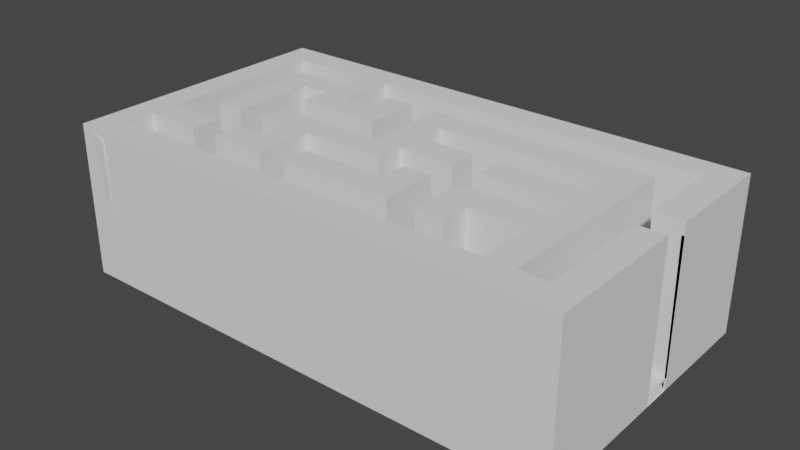 # Source: lvl_4.blend  (saved by Blender 2.80.75; exported with 4.5.12 LTS)
import bpy
from mathutils import Matrix  # noqa: F401  (used for matrix-valued properties, if any)

bpy.ops.wm.read_factory_settings(use_empty=True)
scene = bpy.context.scene
scene.name = 'Scene'

# ---- collections
col_collection = bpy.data.collections.new('Collection'); scene.collection.children.link(col_collection)

# ---- world
world_world = bpy.data.worlds.new('World'); scene.world = world_world
world_world.use_nodes = True; world_world.node_tree.nodes.clear()
_N = world_world.node_tree.nodes; _L = world_world.node_tree.links
n0 = _N.new('ShaderNodeOutputWorld'); n0.name = 'World Output'; n0.location = (300, 300)
n1 = _N.new('ShaderNodeBackground'); n1.name = 'Background'; n1.location = (10, 300)
n1.inputs[0].default_value = (0.05088, 0.05088, 0.05088, 1.0)
_L.new(n1.outputs[0], n0.inputs[0])
n0.is_active_output = True
world_world.color = (0.05088, 0.05088, 0.05088)
world_world.use_sun_shadow = False
world_world.sun_shadow_jitter_overblur = 0.0

# ---- meshes
me_plane_001 = bpy.data.meshes.new('Plane.001')
me_plane_001.from_pydata([(-1.0, -1.0, 0.0), (1.0, -1.0, 0.0), (-1.0, 1.0, 0.0), (1.0, 1.0, 0.0), (-1.0, 0.8, 0.0), (-1.0, 0.6, 0.0), (-1.0, 0.4, 0.0), (-1.0, 0.2, 0.0), (-1.0, 0.0, 0.0), (-1.0, -0.2, 0.0), (-1.0, -0.4, 0.0), (-1.0, -0.6, 0.0), (-1.0, -0.8, 0.0), (1.0, -0.8, 0.0), (1.0, -0.6, 0.0), (1.0, -0.4, 0.0), (1.0, -0.2, 0.0), (1.0, 0.0, 0.0), (1.0, 0.2, 0.0), (1.0, 0.4, 0.0), (1.0, 0.6, 0.0), (1.0, 0.8, 0.0), (-0.8889, -1.0, 0.0), (-0.7778, -1.0, 0.0), (-0.6667, -1.0, 0.0), (-0.5556, -1.0, 0.0), (-0.4444, -1.0, 0.0), (-0.3333, -1.0, 0.0), (-0.2222, -1.0, 0.0), (-0.1111, -1.0, 0.0), (-2.235e-08, -1.0, 0.0), (0.1111, -1.0, 0.0), (0.2222, -1.0, 0.0), (0.3333, -1.0, 0.0), (0.4444, -1.0, 0.0), (0.5556, -1.0, 0.0), (0.6667, -1.0, 0.0), (0.7778, -1.0, 0.0), (0.8889, -1.0, 0.0), (0.8889, 1.0, 0.0), (0.7778, 1.0, 0.0), (0.6667, 1.0, 0.0), (0.5556, 1.0, 0.0), (0.4444, 1.0, 0.0), (0.3333, 1.0, 0.0), (0.2222, 1.0, 0.0), (0.1111, 1.0, 0.0), (2.235e-08, 1.0, 0.0), (-0.1111, 1.0, 0.0), (-0.2222, 1.0, 0.0), (-0.3333, 1.0, 0.0), (-0.4444, 1.0, 0.0), (-0.5556, 1.0, 0.0), (-0.6667, 1.0, 0.0), (-0.7778, 1.0, 0.0), (-0.8889, 1.0, 0.0), (0.8889, -0.8, 0.0), (0.7778, -0.8, 0.0), (0.6667, -0.8, 0.0), (0.5556, -0.8, 0.0), (0.4444, -0.8, 0.0), (0.3333, -0.8, 0.0), (0.2222, -0.8, 0.0), (0.1111, -0.8, 0.0), (2.235e-08, -0.8, 0.0), (-0.1111, -0.8, 0.0), (-0.2222, -0.8, 0.0), (-0.3333, -0.8, 0.0), (-0.4444, -0.8, 0.0), (-0.5556, -0.8, 0.0), (-0.6667, -0.8, 0.0), (-0.7778, -0.8, 0.0), (-0.8889, -0.8, 0.0), (0.8889, -0.6, 0.0), (0.7778, -0.6, 0.0), (0.6667, -0.6, 0.0), (0.5556, -0.6, 0.0), (0.4444, -0.6, 0.0), (0.3333, -0.6, 0.0), (0.2222, -0.6, 0.0), (0.1111, -0.6, 0.0), (2.235e-08, -0.6, 0.0), (-0.1111, -0.6, 0.0), (-0.2222, -0.6, 0.0), (-0.3333, -0.6, 0.0), (-0.4444, -0.6, 0.0), (-0.5556, -0.6, 0.0), (-0.6667, -0.6, 0.0), (-0.7778, -0.6, 0.0), (-0.8889, -0.6, 0.0), (0.8889, -0.4, 0.0), (0.7778, -0.4, 0.0), (0.6667, -0.4, 0.0), (0.5556, -0.4, 0.0), (0.4444, -0.4, 0.0), (0.3333, -0.4, 0.0), (0.2222, -0.4, 0.0), (0.1111, -0.4, 0.0), (2.235e-08, -0.4, 0.0), (-0.1111, -0.4, 0.0), (-0.2222, -0.4, 0.0), (-0.3333, -0.4, 0.0), (-0.4444, -0.4, 0.0), (-0.5556, -0.4, 0.0), (-0.6667, -0.4, 0.0), (-0.7778, -0.4, 0.0), (-0.8889, -0.4, 0.0), (0.8889, -0.2, 0.0), (0.7778, -0.2, 0.0), (0.6667, -0.2, 0.0), (0.5556, -0.2, 0.0), (0.4444, -0.2, 0.0), (0.3333, -0.2, 0.0), (0.2222, -0.2, 0.0), (0.1111, -0.2, 0.0), (2.235e-08, -0.2, 0.0), (-0.1111, -0.2, 0.0), (-0.2222, -0.2, 0.0), (-0.3333, -0.2, 0.0), (-0.4444, -0.2, 0.0), (-0.5556, -0.2, 0.0), (-0.6667, -0.2, 0.0), (-0.7778, -0.2, 0.0), (-0.8889, -0.2, 0.0), (0.8889, 0.0, 0.0), (0.7778, 0.0, 0.0), (0.6667, 0.0, 0.0), (0.5556, 0.0, 0.0), (0.4444, 0.0, 0.0), (0.3333, 0.0, 0.0), (0.2222, 0.0, 0.0), (0.1111, 0.0, 0.0), (2.235e-08, 0.0, 0.0), (-0.1111, 0.0, 0.0), (-0.2222, 0.0, 0.0), (-0.3333, 0.0, 0.0), (-0.4444, 0.0, 0.0), (-0.5556, 0.0, 0.0), (-0.6667, 0.0, 0.0), (-0.7778, 0.0, 0.0), (-0.8889, 0.0, 0.0), (0.8889, 0.2, 0.0), (0.7778, 0.2, 0.0), (0.6667, 0.2, 0.0), (0.5556, 0.2, 0.0), (0.4444, 0.2, 0.0), (0.3333, 0.2, 0.0), (0.2222, 0.2, 0.0), (0.1111, 0.2, 0.0), (2.235e-08, 0.2, 0.0), (-0.1111, 0.2, 0.0), (-0.2222, 0.2, 0.0), (-0.3333, 0.2, 0.0), (-0.4444, 0.2, 0.0), (-0.5556, 0.2, 0.0), (-0.6667, 0.2, 0.0), (-0.7778, 0.2, 0.0), (-0.8889, 0.2, 0.0), (0.8889, 0.4, 0.0), (0.7778, 0.4, 0.0), (0.6667, 0.4, 0.0), (0.5556, 0.4, 0.0), (0.4444, 0.4, 0.0), (0.3333, 0.4, 0.0), (0.2222, 0.4, 0.0), (0.1111, 0.4, 0.0), (2.235e-08, 0.4, 0.0), (-0.1111, 0.4, 0.0), (-0.2222, 0.4, 0.0), (-0.3333, 0.4, 0.0), (-0.4444, 0.4, 0.0), (-0.5556, 0.4, 0.0), (-0.6667, 0.4, 0.0), (-0.7778, 0.4, 0.0), (-0.8889, 0.4, 0.0), (0.8889, 0.6, 0.0), (0.7778, 0.6, 0.0), (0.6667, 0.6, 0.0), (0.5556, 0.6, 0.0), (0.4444, 0.6, 0.0), (0.3333, 0.6, 0.0), (0.2222, 0.6, 0.0), (0.1111, 0.6, 0.0), (2.235e-08, 0.6, 0.0), (-0.1111, 0.6, 0.0), (-0.2222, 0.6, 0.0), (-0.3333, 0.6, 0.0), (-0.4444, 0.6, 0.0), (-0.5556, 0.6, 0.0), (-0.6667, 0.6, 0.0), (-0.7778, 0.6, 0.0), (-0.8889, 0.6, 0.0), (0.8889, 0.8, 0.0), (0.7778, 0.8, 0.0), (0.6667, 0.8, 0.0), (0.5556, 0.8, 0.0), (0.4444, 0.8, 0.0), (0.3333, 0.8, 0.0), (0.2222, 0.8, 0.0), (0.1111, 0.8, 0.0), (2.235e-08, 0.8, 0.0), (-0.1111, 0.8, 0.0), (-0.2222, 0.8, 0.0), (-0.3333, 0.8, 0.0), (-0.4444, 0.8, 0.0), (-0.5556, 0.8, 0.0), (-0.6667, 0.8, 0.0), (-0.7778, 0.8, 0.0), (-0.8889, 0.8, 0.0), (-1.0, -0.8, 0.1), (-1.0, -1.0, 0.1), (0.8889, -1.0, 0.1), (1.0, -1.0, 0.1), (1.0, 0.8, 0.1), (1.0, 1.0, 0.1), (-0.8889, 1.0, 0.1), (-1.0, 1.0, 0.1), (-1.0, 0.8, 0.1), (-1.0, 0.6, 0.1), (-1.0, 0.4, 0.1), (-1.0, 0.2, 0.1), (-1.0, 0.0, 0.1), (-1.0, -0.2, 0.1), (-1.0, -0.4, 0.1), (-1.0, -0.6, 0.1), (1.0, -0.8, 0.1), (1.0, -0.6, 0.1), (1.0, -0.4, 0.1), (1.0, -0.2, 0.1), (1.0, 0.0, 0.1), (1.0, 0.2, 0.1), (1.0, 0.4, 0.1), (1.0, 0.6, 0.1), (-0.8889, -0.8, 0.1), (-0.8889, -0.6, 0.1), (-0.8889, -0.4, 0.1), (-0.8889, -0.2, 0.1), (-0.8889, 0.0, 0.1), (-0.8889, 0.2, 0.1), (-0.8889, 0.4, 0.1), (-0.8889, 0.6, 0.1), (-0.8889, 0.8, 0.1), (-0.8889, -1.0, 0.1), (-0.7778, -1.0, 0.1), (-0.6667, -1.0, 0.1), (-0.5556, -1.0, 0.1), (-0.4444, -1.0, 0.1), (-0.3333, -1.0, 0.1), (-0.2222, -1.0, 0.1), (-0.1111, -1.0, 0.1), (-2.235e-08, -1.0, 0.1), (0.1111, -1.0, 0.1), (0.2222, -1.0, 0.1), (0.3333, -1.0, 0.1), (0.4444, -1.0, 0.1), (0.5556, -1.0, 0.1), (0.6667, -1.0, 0.1), (0.7778, -1.0, 0.1), (0.8889, 1.0, 0.1), (0.7778, 1.0, 0.1), (0.6667, 1.0, 0.1), (0.5556, 1.0, 0.1), (0.4444, 1.0, 0.1), (0.3333, 1.0, 0.1), (0.2222, 1.0, 0.1), (0.1111, 1.0, 0.1), (2.235e-08, 1.0, 0.1), (-0.1111, 1.0, 0.1), (-0.2222, 1.0, 0.1), (-0.3333, 1.0, 0.1), (-0.4444, 1.0, 0.1), (-0.5556, 1.0, 0.1), (-0.6667, 1.0, 0.1), (-0.7778, 1.0, 0.1), (0.8889, -0.8, 0.1), (0.7778, -0.8, 0.1), (0.6667, -0.8, 0.1), (0.5556, -0.8, 0.1), (0.4444, -0.8, 0.1), (0.3333, -0.8, 0.1), (0.2222, -0.8, 0.1), (0.1111, -0.8, 0.1), (2.235e-08, -0.8, 0.1), (-0.1111, -0.8, 0.1), (-0.2222, -0.8, 0.1), (-0.3333, -0.8, 0.1), (-0.4444, -0.8, 0.1), (-0.5556, -0.8, 0.1), (-0.6667, -0.8, 0.1), (-0.7778, -0.8, 0.1), (0.8889, -0.6, 0.1), (0.7778, -0.6, 0.1), (0.6667, -0.6, 0.1), (0.5556, -0.6, 0.1), (0.4444, -0.6, 0.1), (0.3333, -0.6, 0.1), (0.2222, -0.6, 0.1), (0.1111, -0.6, 0.1), (2.235e-08, -0.6, 0.1), (-0.1111, -0.6, 0.1), (-0.2222, -0.6, 0.1), (-0.3333, -0.6, 0.1), (-0.4444, -0.6, 0.1), (-0.5556, -0.6, 0.1), (-0.6667, -0.6, 0.1), (-0.7778, -0.6, 0.1), (0.8889, -0.4, 0.1), (0.7778, -0.4, 0.1), (0.6667, -0.4, 0.1), (0.5556, -0.4, 0.1), (0.4444, -0.4, 0.1), (0.3333, -0.4, 0.1), (0.2222, -0.4, 0.1), (0.1111, -0.4, 0.1), (2.235e-08, -0.4, 0.1), (-0.1111, -0.4, 0.1), (-0.2222, -0.4, 0.1), (-0.3333, -0.4, 0.1), (-0.4444, -0.4, 0.1), (-0.5556, -0.4, 0.1), (-0.6667, -0.4, 0.1), (-0.7778, -0.4, 0.1), (0.8889, -0.2, 0.1), (0.7778, -0.2, 0.1), (0.6667, -0.2, 0.1), (0.5556, -0.2, 0.1), (0.4444, -0.2, 0.1), (0.3333, -0.2, 0.1), (0.2222, -0.2, 0.1), (0.1111, -0.2, 0.1), (2.235e-08, -0.2, 0.1), (-0.1111, -0.2, 0.1), (-0.2222, -0.2, 0.1), (-0.3333, -0.2, 0.1), (-0.4444, -0.2, 0.1), (-0.5556, -0.2, 0.1), (-0.6667, -0.2, 0.1), (-0.7778, -0.2, 0.1), (0.8889, 0.0, 0.1), (0.7778, 0.0, 0.1), (0.6667, 0.0, 0.1), (0.5556, 0.0, 0.1), (0.4444, 0.0, 0.1), (0.3333, 0.0, 0.1), (0.2222, 0.0, 0.1), (0.1111, 0.0, 0.1), (2.235e-08, 0.0, 0.1), (-0.1111, 0.0, 0.1), (-0.2222, 0.0, 0.1), (-0.3333, 0.0, 0.1), (-0.4444, 0.0, 0.1), (-0.5556, 0.0, 0.1), (-0.6667, 0.0, 0.1), (-0.7778, 0.0, 0.1), (0.8889, 0.2, 0.1), (0.7778, 0.2, 0.1), (0.6667, 0.2, 0.1), (0.5556, 0.2, 0.1), (0.4444, 0.2, 0.1), (0.3333, 0.2, 0.1), (0.2222, 0.2, 0.1), (0.1111, 0.2, 0.1), (2.235e-08, 0.2, 0.1), (-0.1111, 0.2, 0.1), (-0.2222, 0.2, 0.1), (-0.3333, 0.2, 0.1), (-0.4444, 0.2, 0.1), (-0.5556, 0.2, 0.1), (-0.6667, 0.2, 0.1), (-0.7778, 0.2, 0.1), (0.8889, 0.4, 0.1), (0.7778, 0.4, 0.1), (0.6667, 0.4, 0.1), (0.5556, 0.4, 0.1), (0.4444, 0.4, 0.1), (0.3333, 0.4, 0.1), (0.2222, 0.4, 0.1), (0.1111, 0.4, 0.1), (2.235e-08, 0.4, 0.1), (-0.1111, 0.4, 0.1), (-0.2222, 0.4, 0.1), (-0.3333, 0.4, 0.1), (-0.4444, 0.4, 0.1), (-0.5556, 0.4, 0.1), (-0.6667, 0.4, 0.1), (-0.7778, 0.4, 0.1), (0.8889, 0.6, 0.1), (0.7778, 0.6, 0.1), (0.6667, 0.6, 0.1), (0.5556, 0.6, 0.1), (0.4444, 0.6, 0.1), (0.3333, 0.6, 0.1), (0.2222, 0.6, 0.1), (0.1111, 0.6, 0.1), (2.235e-08, 0.6, 0.1), (-0.1111, 0.6, 0.1), (-0.2222, 0.6, 0.1), (-0.3333, 0.6, 0.1), (-0.4444, 0.6, 0.1), (-0.5556, 0.6, 0.1), (-0.6667, 0.6, 0.1), (-0.7778, 0.6, 0.1), (0.8889, 0.8, 0.1), (0.7778, 0.8, 0.1), (0.6667, 0.8, 0.1), (0.5556, 0.8, 0.1), (0.4444, 0.8, 0.1), (0.3333, 0.8, 0.1), (0.2222, 0.8, 0.1), (0.1111, 0.8, 0.1), (2.235e-08, 0.8, 0.1), (-0.1111, 0.8, 0.1), (-0.2222, 0.8, 0.1), (-0.3333, 0.8, 0.1), (-0.4444, 0.8, 0.1), (-0.5556, 0.8, 0.1), (-0.6667, 0.8, 0.1), (-0.7778, 0.8, 0.1), (-1.0, -0.8, 1.1), (-1.0, -1.0, 1.1), (0.8889, -1.0, 1.1), (1.0, -1.0, 1.1), (1.0, 0.8, 1.1), (1.0, 1.0, 1.1), (-0.8889, 1.0, 1.1), (-1.0, 1.0, 1.1), (-1.0, 0.8, 1.1), (-1.0, 0.6, 1.1), (-1.0, 0.4, 1.1), (-1.0, 0.2, 1.1), (-1.0, 0.0, 1.1), (-1.0, -0.2, 1.1), (-1.0, -0.4, 1.1), (-1.0, -0.6, 1.1), (1.0, -0.8, 1.1), (1.0, -0.6, 1.1), (1.0, -0.4, 1.1), (1.0, -0.2, 1.1), (1.0, 0.0, 1.1), (1.0, 0.2, 1.1), (1.0, 0.4, 1.1), (1.0, 0.6, 1.1), (-0.8889, -0.8, 1.1), (-0.8889, -0.6, 1.1), (-0.8889, -0.4, 1.1), (-0.8889, -0.2, 1.1), (-0.8889, 0.0, 1.1), (-0.8889, 0.2, 1.1), (-0.8889, 0.4, 1.1), (-0.8889, 0.6, 1.1), (-0.8889, 0.8, 1.1), (-0.8889, -1.0, 1.1), (-0.7778, -1.0, 1.1), (-0.6667, -1.0, 1.1), (-0.5556, -1.0, 1.1), (-0.4444, -1.0, 1.1), (-0.3333, -1.0, 1.1), (-0.2222, -1.0, 1.1), (-0.1111, -1.0, 1.1), (-2.235e-08, -1.0, 1.1), (0.1111, -1.0, 1.1), (0.2222, -1.0, 1.1), (0.3333, -1.0, 1.1), (0.4444, -1.0, 1.1), (0.5556, -1.0, 1.1), (0.6667, -1.0, 1.1), (0.7778, -1.0, 1.1), (0.8889, 1.0, 1.1), (0.7778, 1.0, 1.1), (0.6667, 1.0, 1.1), (0.5556, 1.0, 1.1), (0.4444, 1.0, 1.1), (0.3333, 1.0, 1.1), (0.2222, 1.0, 1.1), (0.1111, 1.0, 1.1), (2.235e-08, 1.0, 1.1), (-0.1111, 1.0, 1.1), (-0.2222, 1.0, 1.1), (-0.3333, 1.0, 1.1), (-0.4444, 1.0, 1.1), (-0.5556, 1.0, 1.1), (-0.6667, 1.0, 1.1), (-0.7778, 1.0, 1.1), (0.8889, -0.8, 1.1), (0.7778, -0.8, 1.1), (0.6667, -0.8, 1.1), (0.5556, -0.8, 1.1), (0.4444, -0.8, 1.1), (0.3333, -0.8, 1.1), (0.2222, -0.8, 1.1), (0.1111, -0.8, 1.1), (2.235e-08, -0.8, 1.1), (-0.1111, -0.8, 1.1), (-0.2222, -0.8, 1.1), (-0.3333, -0.8, 1.1), (-0.4444, -0.8, 1.1), (-0.5556, -0.8, 1.1), (-0.6667, -0.8, 1.1), (-0.7778, -0.8, 1.1), (0.8889, -0.6, 1.1), (0.7778, -0.6, 1.1), (0.6667, -0.6, 1.1), (0.5556, -0.6, 1.1), (0.4444, -0.6, 1.1), (0.3333, -0.6, 1.1), (0.2222, -0.6, 1.1), (0.1111, -0.6, 1.1), (2.235e-08, -0.6, 1.1), (-0.1111, -0.6, 1.1), (-0.2222, -0.6, 1.1), (-0.4444, -0.6, 1.1), (-0.5556, -0.6, 1.1), (0.8889, -0.4, 1.1), (0.7778, -0.4, 1.1), (0.6667, -0.4, 1.1), (0.5556, -0.4, 1.1), (0.4444, -0.4, 1.1), (0.3333, -0.4, 1.1), (0.2222, -0.4, 1.1), (0.1111, -0.4, 1.1), (2.235e-08, -0.4, 1.1), (-0.1111, -0.4, 1.1), (-0.2222, -0.4, 1.1), (-0.3333, -0.4, 1.1), (-0.4444, -0.4, 1.1), (-0.5556, -0.4, 1.1), (-0.6667, -0.4, 1.1), (-0.7778, -0.4, 1.1), (0.8889, -0.2, 1.1), (0.7778, -0.2, 1.1), (0.6667, -0.2, 1.1), (0.5556, -0.2, 1.1), (0.4444, -0.2, 1.1), (0.3333, -0.2, 1.1), (0.2222, -0.2, 1.1), (0.1111, -0.2, 1.1), (2.235e-08, -0.2, 1.1), (-0.1111, -0.2, 1.1), (-0.2222, -0.2, 1.1), (-0.3333, -0.2, 1.1), (-0.4444, -0.2, 1.1), (-0.5556, -0.2, 1.1), (-0.6667, -0.2, 1.1), (-0.7778, -0.2, 1.1), (0.8889, 0.0, 1.1), (0.7778, 0.0, 1.1), (0.6667, 0.0, 1.1), (0.5556, 0.0, 1.1), (0.4444, 0.0, 1.1), (0.3333, 0.0, 1.1), (0.2222, 0.0, 1.1), (0.1111, 0.0, 1.1), (2.235e-08, 0.0, 1.1), (-0.1111, 0.0, 1.1), (-0.2222, 0.0, 1.1), (-0.3333, 0.0, 1.1), (-0.4444, 0.0, 1.1), (-0.5556, 0.0, 1.1), (-0.6667, 0.0, 1.1), (-0.7778, 0.0, 1.1), (0.8889, 0.2, 1.1), (0.7778, 0.2, 1.1), (0.6667, 0.2, 1.1), (0.5556, 0.2, 1.1), (0.4444, 0.2, 1.1), (0.3333, 0.2, 1.1), (0.2222, 0.2, 1.1), (0.1111, 0.2, 1.1), (2.235e-08, 0.2, 1.1), (-0.1111, 0.2, 1.1), (-0.2222, 0.2, 1.1), (-0.3333, 0.2, 1.1), (-0.4444, 0.2, 1.1), (-0.5556, 0.2, 1.1), (-0.6667, 0.2, 1.1), (-0.7778, 0.2, 1.1), (0.8889, 0.4, 1.1), (0.7778, 0.4, 1.1), (0.6667, 0.4, 1.1), (0.5556, 0.4, 1.1), (0.4444, 0.4, 1.1), (0.3333, 0.4, 1.1), (0.2222, 0.4, 1.1), (0.1111, 0.4, 1.1), (2.235e-08, 0.4, 1.1), (-0.1111, 0.4, 1.1), (-0.2222, 0.4, 1.1), (-0.3333, 0.4, 1.1), (-0.4444, 0.4, 1.1), (-0.5556, 0.4, 1.1), (-0.6667, 0.4, 1.1), (-0.7778, 0.4, 1.1), (0.8889, 0.6, 1.1), (0.7778, 0.6, 1.1), (0.6667, 0.6, 1.1), (0.5556, 0.6, 1.1), (0.4444, 0.6, 1.1), (0.3333, 0.6, 1.1), (0.2222, 0.6, 1.1), (0.1111, 0.6, 1.1), (2.235e-08, 0.6, 1.1), (-0.1111, 0.6, 1.1), (-0.2222, 0.6, 1.1), (-0.3333, 0.6, 1.1), (-0.4444, 0.6, 1.1), (-0.5556, 0.6, 1.1), (-0.6667, 0.6, 1.1), (-0.7778, 0.6, 1.1), (0.8889, 0.8, 1.1), (0.7778, 0.8, 1.1), (0.6667, 0.8, 1.1), (0.5556, 0.8, 1.1), (0.4444, 0.8, 1.1), (0.3333, 0.8, 1.1), (0.2222, 0.8, 1.1), (0.1111, 0.8, 1.1), (2.235e-08, 0.8, 1.1), (-0.1111, 0.8, 1.1), (-0.2222, 0.8, 1.1), (-0.3333, 0.8, 1.1), (-0.4444, 0.8, 1.1), (-0.5556, 0.8, 1.1), (-0.6667, 0.8, 1.1), (-0.7778, 0.8, 1.1), (0.8889, -1.0, 0.08566), (1.0, -1.0, 0.08566), (1.0, 0.0, 0.08566), (1.0, 0.2, 0.08566), (-0.8889, -0.8, 0.08566), (-0.8889, -0.6, 0.08566), (-0.8889, -0.4, 0.08566), (-0.8889, -0.2, 0.08566), (-0.8889, 0.0, 0.08566), (-0.8889, 0.2, 0.08566), (-0.8889, 0.4, 0.08566), (-0.8889, 0.6, 0.08566), (-0.8889, 0.8, 0.08566), (-0.8889, -1.0, 0.08566), (-0.7778, -1.0, 0.08566), (-0.6667, -1.0, 0.08566), (-0.5556, -1.0, 0.08566), (-0.4444, -1.0, 0.08566), (-0.3333, -1.0, 0.08566), (-0.2222, -1.0, 0.08566), (-0.1111, -1.0, 0.08566), (-2.235e-08, -1.0, 0.08566), (0.1111, -1.0, 0.08566), (0.2222, -1.0, 0.08566), (0.3333, -1.0, 0.08566), (0.4444, -1.0, 0.08566), (0.5556, -1.0, 0.08566), (0.6667, -1.0, 0.08566), (0.7778, -1.0, 0.08566), (0.8889, -0.8, 0.08566), (0.7778, -0.8, 0.08566), (0.6667, -0.8, 0.08566), (0.5556, -0.8, 0.08566), (0.4444, -0.8, 0.08566), (0.3333, -0.8, 0.08566), (0.2222, -0.8, 0.08566), (0.1111, -0.8, 0.08566), (2.235e-08, -0.8, 0.08566), (-0.1111, -0.8, 0.08566), (-0.2222, -0.8, 0.08566), (-0.3333, -0.8, 0.08566), (-0.4444, -0.8, 0.08566), (-0.5556, -0.8, 0.08566), (-0.6667, -0.8, 0.08566), (-0.7778, -0.8, 0.08566), (0.8889, -0.6, 0.08566), (0.7778, -0.6, 0.08566), (0.6667, -0.6, 0.08566), (0.5556, -0.6, 0.08566), (0.4444, -0.6, 0.08566), (0.3333, -0.6, 0.08566), (0.2222, -0.6, 0.08566), (0.1111, -0.6, 0.08566), (2.235e-08, -0.6, 0.08566), (-0.1111, -0.6, 0.08566), (-0.2222, -0.6, 0.08566), (-0.3333, -0.6, 0.08566), (-0.4444, -0.6, 0.08566), (-0.5556, -0.6, 0.08566), (-0.6667, -0.6, 0.08566), (-0.7778, -0.6, 0.08566), (0.8889, -0.4, 0.08566), (0.7778, -0.4, 0.08566), (0.6667, -0.4, 0.08566), (0.5556, -0.4, 0.08566), (0.4444, -0.4, 0.08566), (0.3333, -0.4, 0.08566), (0.2222, -0.4, 0.08566), (0.1111, -0.4, 0.08566), (2.235e-08, -0.4, 0.08566), (-0.1111, -0.4, 0.08566), (-0.2222, -0.4, 0.08566), (-0.3333, -0.4, 0.08566), (-0.4444, -0.4, 0.08566), (-0.5556, -0.4, 0.08566), (-0.6667, -0.4, 0.08566), (-0.7778, -0.4, 0.08566), (0.8889, -0.2, 0.08566), (0.7778, -0.2, 0.08566), (0.6667, -0.2, 0.08566), (0.5556, -0.2, 0.08566), (0.4444, -0.2, 0.08566), (0.3333, -0.2, 0.08566), (0.2222, -0.2, 0.08566), (0.1111, -0.2, 0.08566), (2.235e-08, -0.2, 0.08566), (-0.1111, -0.2, 0.08566), (-0.2222, -0.2, 0.08566), (-0.3333, -0.2, 0.08566), (-0.4444, -0.2, 0.08566), (-0.5556, -0.2, 0.08566), (-0.6667, -0.2, 0.08566), (-0.7778, -0.2, 0.08566), (0.8889, 0.0, 0.08566), (0.7778, 0.0, 0.08566), (0.6667, 0.0, 0.08566), (0.5556, 0.0, 0.08566), (0.4444, 0.0, 0.08566), (0.3333, 0.0, 0.08566), (0.2222, 0.0, 0.08566), (0.1111, 0.0, 0.08566), (2.235e-08, 0.0, 0.08566), (-0.1111, 0.0, 0.08566), (-0.2222, 0.0, 0.08566), (-0.3333, 0.0, 0.08566), (-0.4444, 0.0, 0.08566), (-0.5556, 0.0, 0.08566), (-0.6667, 0.0, 0.08566), (-0.7778, 0.0, 0.08566), (0.8889, 0.2, 0.08566), (0.7778, 0.2, 0.08566), (0.6667, 0.2, 0.08566), (0.5556, 0.2, 0.08566), (0.4444, 0.2, 0.08566), (0.3333, 0.2, 0.08566), (0.2222, 0.2, 0.08566), (0.1111, 0.2, 0.08566), (2.235e-08, 0.2, 0.08566), (-0.1111, 0.2, 0.08566), (-0.2222, 0.2, 0.08566), (-0.3333, 0.2, 0.08566), (-0.4444, 0.2, 0.08566), (-0.5556, 0.2, 0.08566), (-0.6667, 0.2, 0.08566), (-0.7778, 0.2, 0.08566), (0.8889, 0.4, 0.08566), (0.7778, 0.4, 0.08566), (0.6667, 0.4, 0.08566), (0.5556, 0.4, 0.08566), (0.4444, 0.4, 0.08566), (0.3333, 0.4, 0.08566), (0.2222, 0.4, 0.08566), (0.1111, 0.4, 0.08566), (2.235e-08, 0.4, 0.08566), (-0.1111, 0.4, 0.08566), (-0.2222, 0.4, 0.08566), (-0.3333, 0.4, 0.08566), (-0.4444, 0.4, 0.08566), (-0.5556, 0.4, 0.08566), (-0.6667, 0.4, 0.08566), (-0.7778, 0.4, 0.08566), (0.8889, 0.6, 0.08566), (0.7778, 0.6, 0.08566), (0.6667, 0.6, 0.08566), (0.5556, 0.6, 0.08566), (0.4444, 0.6, 0.08566), (0.3333, 0.6, 0.08566), (0.2222, 0.6, 0.08566), (0.1111, 0.6, 0.08566), (2.235e-08, 0.6, 0.08566), (-0.1111, 0.6, 0.08566), (-0.2222, 0.6, 0.08566), (-0.3333, 0.6, 0.08566), (-0.4444, 0.6, 0.08566), (-0.5556, 0.6, 0.08566), (-0.6667, 0.6, 0.08566), (-0.7778, 0.6, 0.08566), (0.8889, 0.8, 0.08566), (0.7778, 0.8, 0.08566), (0.6667, 0.8, 0.08566), (0.5556, 0.8, 0.08566), (0.4444, 0.8, 0.08566), (0.3333, 0.8, 0.08566), (0.2222, 0.8, 0.08566), (0.1111, 0.8, 0.08566), (2.235e-08, 0.8, 0.08566), (-0.1111, 0.8, 0.08566), (-0.2222, 0.8, 0.08566), (-0.3333, 0.8, 0.08566), (-0.4444, 0.8, 0.08566), (-0.5556, 0.8, 0.08566), (-0.6667, 0.8, 0.08566), (-0.7778, 0.8, 0.08566), (-1.0, -0.8, 1.0), (-1.0, -1.0, 1.0), (1.0, 0.8, 1.0), (1.0, 1.0, 1.0), (-0.8889, 1.0, 1.0), (-1.0, 1.0, 1.0), (-1.0, 0.8, 1.0), (-1.0, 0.6, 1.0), (-1.0, 0.4, 1.0), (-1.0, 0.2, 1.0), (-1.0, 0.0, 1.0), (-1.0, -0.2, 1.0), (-1.0, -0.4, 1.0), (-1.0, -0.6, 1.0), (1.0, -1.0, 1.0), (1.0, -0.8, 1.0), (1.0, -0.6, 1.0), (1.0, -0.4, 1.0), (1.0, -0.2, 1.0), (1.0, 0.0, 1.0), (1.0, 0.2, 1.0), (1.0, 0.4, 1.0), (1.0, 0.6, 1.0), (-0.8889, -1.0, 1.0), (0.8889, 1.0, 1.0), (0.7778, 1.0, 1.0), (0.6667, 1.0, 1.0), (0.5556, 1.0, 1.0), (0.4444, 1.0, 1.0), (0.3333, 1.0, 1.0), (0.2222, 1.0, 1.0), (0.1111, 1.0, 1.0), (2.235e-08, 1.0, 1.0), (-0.1111, 1.0, 1.0), (-0.2222, 1.0, 1.0), (-0.3333, 1.0, 1.0), (-0.4444, 1.0, 1.0), (-0.5556, 1.0, 1.0), (-0.6667, 1.0, 1.0), (-0.7778, 1.0, 1.0), (-1.0, 0.6, 1.086), (-1.0, 0.4, 1.086), (0.2222, 1.0, 1.086), (0.1111, 1.0, 1.086), (-0.6667, -1.0, 1.086), (-0.5556, -1.0, 1.086), (0.3333, 1.0, 1.086), (0.4444, 1.0, 1.086), (0.5556, 1.0, 1.086), (-1.0, 0.8, 1.086), (-0.7778, -1.0, 1.086), (0.6667, 1.0, 1.086), (-0.8889, -1.0, 1.086), (0.7778, 1.0, 1.086), (-1.0, -1.0, 1.086), (0.8889, 1.0, 1.086), (1.0, 1.0, 1.086), (1.0, -0.6, 1.086), (1.0, -0.4, 1.086), (0.7778, -1.0, 1.086), (0.8889, -1.0, 1.086), (1.0, -0.8, 1.086), (0.6667, -1.0, 1.086), (1.0, -1.0, 1.086), (0.5556, -1.0, 1.086), (-1.0, -0.6, 1.086), (-1.0, -0.8, 1.086), (0.4444, -1.0, 1.086), (-1.0, -0.4, 1.086), (0.3333, -1.0, 1.086), (-1.0, -0.2, 1.086), (0.2222, -1.0, 1.086), (-1.0, 0.0, 1.086), (0.1111, -1.0, 1.086), (-1.0, 0.2, 1.086), (-0.8889, 0.8, 1.086), (-0.8889, 0.6, 1.086), (-0.8889, 0.4, 1.086), (-0.8889, 0.2, 1.086), (-0.8889, 0.0, 1.086), (-0.8889, -0.2, 1.086), (-2.235e-08, -1.0, 1.086), (-0.8889, -0.4, 1.086), (-0.8889, -0.6, 1.086), (-0.8889, -0.8, 1.086), (1.0, 0.6, 1.086), (1.0, 0.8, 1.086), (-1.0, 1.0, 1.086), (1.0, 0.4, 1.086), (-0.1111, -1.0, 1.086), (-0.8889, 1.0, 1.086), (1.0, 0.2, 1.086), (-0.2222, -1.0, 1.086), (1.0, 0.0, 1.086), (-0.3333, -1.0, 1.086), (1.0, -0.2, 1.086), (-0.4444, -1.0, 1.086), (-0.6667, 0.0, 1.086), (-0.7778, 0.0, 1.086), (-0.4444, 0.0, 1.086), (-0.5556, 0.0, 1.086), (-0.3333, 0.0, 1.086), (-0.2222, 0.0, 1.086), (-0.1111, 0.0, 1.086), (2.235e-08, 0.0, 1.086), (0.1111, 0.0, 1.086), (0.2222, 0.0, 1.086), (0.4444, 0.0, 1.086), (0.3333, 0.0, 1.086), (0.5556, 0.0, 1.086), (0.6667, 0.0, 1.086), (0.1111, -0.8, 1.086), (2.235e-08, -0.8, 1.086), (0.7778, 0.0, 1.086), (0.8889, 0.0, 1.086), (-0.6667, -0.2, 1.086), (-0.7778, -0.2, 1.086), (-0.4444, -0.2, 1.086), (-0.5556, -0.2, 1.086), (-0.3333, -0.2, 1.086), (-0.2222, -0.2, 1.086), (-0.1111, -0.2, 1.086), (2.235e-08, -0.2, 1.086), (0.2222, -0.2, 1.086), (0.1111, -0.2, 1.086), (0.4444, -0.2, 1.086), (0.3333, -0.2, 1.086), (0.5556, -0.2, 1.086), (0.6667, -0.2, 1.086), (0.2222, -0.8, 1.086), (0.7778, -0.2, 1.086), (0.8889, -0.2, 1.086), (0.3333, -0.8, 1.086), (0.8889, -0.8, 1.086), (0.7778, -0.8, 1.086), (-0.7778, -0.4, 1.086), (-0.6667, -0.4, 1.086), (-0.4444, -0.4, 1.086), (-0.5556, -0.4, 1.086), (0.4444, -0.8, 1.086), (0.5556, -0.8, 1.086), (0.6667, -0.8, 1.086), (-0.3333, -0.4, 1.086), (-0.1111, -0.4, 1.086), (-0.2222, -0.4, 1.086), (2.235e-08, -0.4, 1.086), (0.1111, -0.4, 1.086), (-0.7778, 1.0, 1.086), (-0.6667, 1.0, 1.086), (0.2222, -0.4, 1.086), (0.4444, -0.4, 1.086), (0.3333, -0.4, 1.086), (0.5556, -0.4, 1.086), (-0.5556, 1.0, 1.086), (0.6667, -0.4, 1.086), (0.7778, -0.4, 1.086), (0.8889, -0.4, 1.086), (-0.7778, -0.6, 1.086), (-0.6667, -0.6, 1.086), (-0.4444, -0.6, 1.086), (-0.5556, -0.6, 1.086), (-0.3333, -0.6, 1.086), (-0.1111, -0.6, 1.086), (-0.2222, -0.6, 1.086), (2.235e-08, -0.6, 1.086), (0.1111, -0.6, 1.086), (0.2222, -0.6, 1.086), (0.4444, -0.6, 1.086), (0.3333, -0.6, 1.086), (0.7778, -0.6, 1.086), (0.6667, -0.6, 1.086), (0.8889, -0.6, 1.086), (-0.7778, -0.8, 1.086), (-0.6667, -0.8, 1.086), (-0.5556, -0.8, 1.086), (-0.4444, 1.0, 1.086), (-0.3333, 1.0, 1.086), (-0.2222, 1.0, 1.086), (-0.1111, 1.0, 1.086), (2.235e-08, 1.0, 1.086), (-0.4444, -0.8, 1.086), (-0.3333, -0.8, 1.086), (-0.2222, -0.8, 1.086), (-0.1111, -0.8, 1.086), (0.8889, 0.2, 1.086), (0.7778, 0.2, 1.086), (0.6667, 0.2, 1.086), (0.5556, 0.2, 1.086), (0.4444, 0.2, 1.086), (0.3333, 0.2, 1.086), (0.2222, 0.2, 1.086), (0.1111, 0.2, 1.086), (2.235e-08, 0.2, 1.086), (-0.1111, 0.2, 1.086), (-0.2222, 0.2, 1.086), (-0.3333, 0.2, 1.086), (-0.4444, 0.2, 1.086), (-0.5556, 0.2, 1.086), (-0.6667, 0.2, 1.086), (-0.7778, 0.2, 1.086), (0.8889, 0.4, 1.086), (0.7778, 0.4, 1.086), (0.6667, 0.4, 1.086), (0.5556, 0.4, 1.086), (0.4444, 0.4, 1.086), (0.3333, 0.4, 1.086), (0.2222, 0.4, 1.086), (0.1111, 0.4, 1.086), (2.235e-08, 0.4, 1.086), (-0.1111, 0.4, 1.086), (-0.2222, 0.4, 1.086), (-0.3333, 0.4, 1.086), (-0.4444, 0.4, 1.086), (-0.5556, 0.4, 1.086), (-0.6667, 0.4, 1.086), (-0.7778, 0.4, 1.086), (0.8889, 0.6, 1.086), (0.7778, 0.6, 1.086), (0.6667, 0.6, 1.086), (0.5556, 0.6, 1.086), (0.4444, 0.6, 1.086), (0.3333, 0.6, 1.086), (0.2222, 0.6, 1.086), (0.1111, 0.6, 1.086), (2.235e-08, 0.6, 1.086), (-0.1111, 0.6, 1.086), (-0.2222, 0.6, 1.086), (-0.3333, 0.6, 1.086), (-0.4444, 0.6, 1.086), (-0.5556, 0.6, 1.086), (-0.6667, 0.6, 1.086), (-0.7778, 0.6, 1.086), (0.8889, 0.8, 1.086), (0.7778, 0.8, 1.086), (0.6667, 0.8, 1.086), (0.5556, 0.8, 1.086), (0.4444, 0.8, 1.086), (0.3333, 0.8, 1.086), (0.2222, 0.8, 1.086), (0.1111, 0.8, 1.086), (2.235e-08, 0.8, 1.086), (-0.1111, 0.8, 1.086), (-0.2222, 0.8, 1.086), (-0.3333, 0.8, 1.086), (-0.4444, 0.8, 1.086), (-0.5556, 0.8, 1.086), (-0.6667, 0.8, 1.086), (-0.7778, 0.8, 1.086)], [(816, 817), (890, 888)], [(192, 21, 3, 39), (38, 1, 13, 56), (56, 13, 14, 73), (73, 14, 15, 90), (90, 15, 16, 107), (107, 16, 17, 124), (124, 17, 18, 141), (141, 18, 19, 158), (158, 19, 20, 175), (175, 20, 21, 192), (5, 191, 208, 4), (191, 190, 207, 208), (190, 189, 206, 207), (189, 188, 205, 206), (188, 187, 204, 205), (187, 186, 203, 204), (186, 185, 202, 203), (185, 184, 201, 202), (184, 183, 200, 201), (183, 182, 199, 200), (182, 181, 198, 199), (181, 180, 197, 198), (180, 179, 196, 197), (179, 178, 195, 196), (178, 177, 194, 195), (177, 176, 193, 194), (176, 175, 192, 193), (6, 174, 191, 5), (174, 173, 190, 191), (173, 172, 189, 190), (172, 171, 188, 189), (171, 170, 187, 188), (170, 169, 186, 187), (169, 168, 185, 186), (168, 167, 184, 185), (167, 166, 183, 184), (166, 165, 182, 183), (165, 164, 181, 182), (164, 163, 180, 181), (163, 162, 179, 180), (162, 161, 178, 179), (161, 160, 177, 178), (160, 159, 176, 177), (159, 158, 175, 176), (7, 157, 174, 6), (157, 156, 173, 174), (156, 155, 172, 173), (155, 154, 171, 172), (154, 153, 170, 171), (153, 152, 169, 170), (152, 151, 168, 169), (151, 150, 167, 168), (150, 149, 166, 167), (149, 148, 165, 166), (148, 147, 164, 165), (147, 146, 163, 164), (146, 145, 162, 163), (145, 144, 161, 162), (144, 143, 160, 161), (143, 142, 159, 160), (142, 141, 158, 159), (8, 140, 157, 7), (140, 139, 156, 157), (139, 138, 155, 156), (138, 137, 154, 155), (137, 136, 153, 154), (136, 135, 152, 153), (135, 134, 151, 152), (134, 133, 150, 151), (133, 132, 149, 150), (132, 131, 148, 149), (131, 130, 147, 148), (130, 129, 146, 147), (129, 128, 145, 146), (128, 127, 144, 145), (127, 126, 143, 144), (126, 125, 142, 143), (125, 124, 141, 142), (9, 123, 140, 8), (123, 122, 139, 140), (122, 121, 138, 139), (121, 120, 137, 138), (120, 119, 136, 137), (119, 118, 135, 136), (118, 117, 134, 135), (117, 116, 133, 134), (116, 115, 132, 133), (115, 114, 131, 132), (114, 113, 130, 131), (113, 112, 129, 130), (112, 111, 128, 129), (111, 110, 127, 128), (110, 109, 126, 127), (109, 108, 125, 126), (108, 107, 124, 125), (10, 106, 123, 9), (106, 105, 122, 123), (105, 104, 121, 122), (104, 103, 120, 121), (103, 102, 119, 120), (102, 101, 118, 119), (101, 100, 117, 118), (100, 99, 116, 117), (99, 98, 115, 116), (98, 97, 114, 115), (97, 96, 113, 114), (96, 95, 112, 113), (95, 94, 111, 112), (94, 93, 110, 111), (93, 92, 109, 110), (92, 91, 108, 109), (91, 90, 107, 108), (11, 89, 106, 10), (89, 88, 105, 106), (88, 87, 104, 105), (87, 86, 103, 104), (86, 85, 102, 103), (85, 84, 101, 102), (84, 83, 100, 101), (83, 82, 99, 100), (82, 81, 98, 99), (81, 80, 97, 98), (80, 79, 96, 97), (79, 78, 95, 96), (78, 77, 94, 95), (77, 76, 93, 94), (76, 75, 92, 93), (75, 74, 91, 92), (74, 73, 90, 91), (12, 72, 89, 11), (72, 71, 88, 89), (71, 70, 87, 88), (70, 69, 86, 87), (69, 68, 85, 86), (68, 67, 84, 85), (67, 66, 83, 84), (66, 65, 82, 83), (65, 64, 81, 82), (64, 63, 80, 81), (63, 62, 79, 80), (62, 61, 78, 79), (61, 60, 77, 78), (60, 59, 76, 77), (59, 58, 75, 76), (58, 57, 74, 75), (57, 56, 73, 74), (0, 22, 72, 12), (22, 23, 71, 72), (23, 24, 70, 71), (24, 25, 69, 70), (25, 26, 68, 69), (26, 27, 67, 68), (27, 28, 66, 67), (28, 29, 65, 66), (29, 30, 64, 65), (30, 31, 63, 64), (31, 32, 62, 63), (32, 33, 61, 62), (33, 34, 60, 61), (34, 35, 59, 60), (35, 36, 58, 59), (36, 37, 57, 58), (37, 38, 56, 57), (4, 208, 55, 2), (208, 207, 54, 55), (207, 206, 53, 54), (206, 205, 52, 53), (205, 204, 51, 52), (204, 203, 50, 51), (203, 202, 49, 50), (202, 201, 48, 49), (201, 200, 47, 48), (200, 199, 46, 47), (199, 198, 45, 46), (198, 197, 44, 45), (197, 196, 43, 44), (196, 195, 42, 43), (195, 194, 41, 42), (194, 193, 40, 41), (193, 192, 39, 40), (3, 21, 799, 800), (628, 668, 969, 881), (777, 761, 1009, 1025), (0, 12, 797, 798), (764, 780, 1028, 1012), (647, 646, 870, 868), (717, 733, 627, 626), (635, 634, 874, 873), (765, 781, 1029, 1013), (648, 647, 868, 866), (673, 674, 965, 964), (635, 636, 796, 780), (780, 796, 795, 779), (779, 795, 794, 778), (629, 628, 881, 880), (777, 793, 792, 776), (776, 792, 791, 775), (775, 791, 790, 774), (774, 790, 789, 773), (773, 789, 788, 772), (772, 788, 787, 771), (771, 787, 786, 770), (770, 786, 785, 769), (769, 785, 784, 768), (768, 784, 783, 767), (767, 783, 782, 766), (766, 782, 781, 765), (669, 685, 953, 968), (634, 635, 780, 764), (649, 648, 866, 864), (675, 676, 962, 963), (686, 670, 966, 952), (761, 777, 776, 760), (676, 677, 961, 962), (759, 775, 774, 758), (671, 687, 951, 967), (650, 649, 864, 861), (677, 678, 959, 961), (678, 679, 960, 959), (689, 673, 964, 947), (651, 650, 861, 859), (674, 690, 948, 965), (680, 681, 956, 958), (750, 766, 765, 749), (691, 675, 963, 946), (633, 634, 764, 748), (652, 651, 859, 856), (747, 763, 762, 746), (681, 682, 957, 956), (624, 652, 856, 857), (683, 684, 954, 955), (743, 759, 758, 742), (684, 629, 880, 954), (741, 757, 756, 740), (740, 756, 755, 739), (739, 755, 754, 738), (738, 754, 753, 737), (737, 753, 752, 736), (736, 752, 751, 735), (793, 777, 1025, 1041), (734, 750, 749, 733), (679, 695, 941, 960), (632, 633, 748, 732), (778, 794, 1042, 1026), (731, 747, 746, 730), (730, 746, 745, 729), (729, 745, 744, 728), (728, 744, 743, 727), (727, 743, 742, 726), (696, 680, 958, 939), (682, 698, 935, 957), (687, 688, 949, 951), (723, 739, 738, 722), (636, 635, 873, 872), (699, 683, 955, 933), (638, 637, 849, 847), (796, 636, 872, 1044), (718, 734, 733, 717), (688, 689, 947, 949), (631, 632, 732, 716), (795, 796, 1044, 1043), (715, 731, 730, 714), (639, 638, 847, 841), (794, 795, 1043, 1042), (685, 701, 928, 953), (702, 686, 952, 927), (792, 793, 1041, 1040), (709, 725, 724, 708), (708, 724, 723, 707), (707, 723, 722, 706), (706, 722, 721, 705), (705, 721, 720, 704), (704, 720, 719, 703), (791, 792, 1040, 1039), (702, 718, 717, 701), (790, 791, 1039, 1038), (630, 631, 716, 700), (700, 716, 715, 699), (699, 715, 714, 698), (698, 714, 713, 697), (640, 639, 841, 842), (696, 712, 711, 695), (695, 711, 710, 694), (694, 710, 709, 693), (693, 709, 708, 692), (789, 790, 1038, 1037), (691, 707, 706, 690), (690, 706, 923, 948), (693, 692, 943, 942), (788, 789, 1037, 1036), (707, 691, 946, 920), (686, 702, 701, 685), (694, 693, 942, 940), (787, 788, 1036, 1035), (692, 708, 921, 943), (683, 699, 698, 682), (695, 694, 940, 941), (786, 787, 1035, 1034), (680, 696, 695, 679), (785, 786, 1034, 1033), (784, 785, 1033, 1032), (783, 784, 1032, 1031), (712, 696, 939, 916), (675, 691, 690, 674), (656, 655, 938, 937), (673, 689, 688, 672), (672, 688, 687, 671), (782, 783, 1031, 1030), (670, 686, 685, 669), (697, 713, 914, 934), (628, 629, 684, 668), (668, 684, 683, 667), (667, 683, 682, 666), (666, 682, 681, 665), (665, 681, 680, 664), (664, 680, 679, 663), (663, 679, 678, 662), (662, 678, 677, 661), (661, 677, 676, 660), (660, 676, 675, 659), (659, 675, 674, 658), (658, 674, 673, 657), (657, 673, 672, 656), (656, 672, 671, 655), (657, 656, 937, 936), (654, 670, 669, 653), (781, 782, 1030, 1029), (658, 657, 936, 929), (698, 697, 934, 935), (780, 779, 1027, 1028), (631, 630, 879, 877), (637, 22, 820, 849), (700, 699, 933, 932), (779, 778, 1026, 1027), (701, 717, 911, 928), (630, 700, 932, 879), (55, 54, 836, 801), (718, 702, 927, 910), (654, 653, 930, 931), (54, 53, 835, 836), (703, 719, 907, 925), (659, 658, 929, 926), (53, 52, 834, 835), (776, 775, 1023, 1024), (52, 51, 833, 834), (51, 50, 832, 833), (774, 773, 1021, 1022), (50, 49, 831, 832), (773, 772, 1020, 1021), (660, 659, 926, 908), (49, 48, 830, 831), (772, 771, 1019, 1020), (704, 703, 925, 924), (48, 47, 829, 830), (771, 770, 1018, 1019), (725, 709, 919, 901), (705, 704, 924, 922), (47, 46, 828, 829), (770, 769, 1017, 1018), (1, 625, 860, 811), (706, 705, 922, 923), (46, 45, 827, 828), (769, 768, 1016, 1017), (45, 44, 826, 827), (768, 767, 1015, 1016), (708, 707, 920, 921), (1, 38, 624, 625), (44, 43, 825, 826), (767, 766, 1014, 1015), (43, 42, 824, 825), (714, 730, 897, 915), (709, 710, 918, 919), (42, 41, 823, 824), (731, 715, 912, 894), (710, 711, 917, 918), (41, 40, 822, 823), (716, 732, 895, 913), (23, 22, 637, 638), (711, 712, 916, 917), (40, 39, 821, 822), (24, 23, 638, 639), (632, 631, 877, 876), (39, 3, 800, 821), (25, 24, 639, 640), (762, 763, 1011, 1010), (713, 714, 915, 914), (26, 25, 640, 641), (734, 718, 910, 982), (761, 760, 1008, 1009), (27, 26, 641, 642), (715, 716, 913, 912), (717, 626, 890, 911), (28, 27, 642, 643), (722, 738, 986, 905), (756, 757, 1005, 1004), (29, 28, 643, 644), (739, 723, 903, 987), (30, 29, 644, 645), (755, 756, 1004, 1003), (31, 30, 645, 646), (661, 660, 908, 909), (32, 31, 646, 647), (754, 755, 1003, 1002), (33, 32, 647, 648), (719, 720, 906, 907), (34, 33, 648, 649), (753, 754, 1002, 1001), (35, 34, 649, 650), (726, 742, 990, 900), (36, 35, 650, 651), (720, 721, 904, 906), (37, 36, 651, 652), (752, 753, 1001, 1000), (38, 37, 652, 624), (721, 722, 905, 904), (751, 752, 1000, 999), (1029, 852, 853, 883), (857, 930, 858, 860), (930, 968, 854, 858), (968, 953, 855, 854), (953, 928, 892, 855), (928, 911, 890, 892), (981, 997, 885, 888), (997, 1013, 882, 885), (1013, 1029, 883, 882), (837, 846, 872, 873), (1026, 1042, 1041, 1025), (838, 837, 873, 874), (1012, 1028, 1027, 1011), (1011, 1027, 1026, 1010), (1010, 1026, 1025, 1009), (1008, 1024, 1023, 1007), (1006, 1022, 1021, 1005), (1005, 1021, 1020, 1004), (1004, 1020, 1019, 1003), (1003, 1019, 1018, 1002), (1002, 1018, 1017, 1001), (1001, 1017, 1016, 1000), (1000, 1016, 1015, 999), (999, 1015, 1014, 998), (871, 838, 874, 875), (996, 1012, 1011, 995), (994, 1010, 1009, 993), (993, 1009, 1008, 992), (992, 1008, 1007, 991), (990, 1006, 1005, 989), (983, 999, 998, 982), (869, 871, 875, 876), (895, 996, 995, 894), (900, 990, 989, 901), (901, 989, 988, 902), (902, 988, 987, 903), (905, 986, 985, 904), (904, 985, 984, 906), (906, 984, 983, 907), (907, 983, 982, 910), (867, 869, 876, 877), (913, 895, 894, 912), (915, 897, 896, 914), (914, 896, 898, 916), (916, 898, 899, 917), (917, 899, 900, 918), (918, 900, 901, 919), (925, 907, 910, 927), (865, 867, 877, 879), (934, 914, 916, 939), (943, 921, 920, 946), (948, 923, 922, 947), (947, 922, 924, 949), (949, 924, 925, 951), (951, 925, 927, 952), (862, 865, 879, 880), (880, 879, 932, 954), (954, 932, 933, 955), (957, 935, 934, 956), (956, 934, 939, 958), (960, 941, 940, 959), (959, 940, 942, 961), (961, 942, 943, 962), (962, 943, 946, 963), (965, 948, 947, 964), (967, 951, 952, 966), (863, 862, 880, 881), (938, 967, 966, 931), (851, 863, 881, 849), (849, 881, 969, 847), (847, 969, 970, 841), (841, 970, 971, 842), (842, 971, 977, 893), (893, 977, 978, 891), (891, 978, 979, 889), (889, 979, 980, 886), (886, 980, 909, 878), (878, 909, 908, 870), (870, 908, 926, 868), (868, 926, 929, 866), (866, 929, 936, 864), (864, 936, 937, 861), (861, 937, 938, 859), (859, 938, 931, 856), (856, 931, 930, 857), (846, 884, 887, 872), (872, 887, 944, 1044), (1044, 944, 945, 1043), (1043, 945, 950, 1042), (1042, 950, 972, 1041), (1041, 972, 973, 1040), (1040, 973, 974, 1039), (1039, 974, 975, 1038), (1038, 975, 976, 1037), (1037, 976, 840, 1036), (1036, 840, 839, 1035), (1035, 839, 843, 1034), (1034, 843, 844, 1033), (1033, 844, 845, 1032), (1032, 845, 848, 1031), (1031, 848, 850, 1030), (1030, 850, 852, 1029), (822, 821, 852, 850), (823, 822, 850, 848), (824, 823, 848, 845), (825, 824, 845, 844), (798, 797, 863, 851), (826, 825, 844, 843), (827, 826, 843, 839), (800, 799, 883, 853), (828, 827, 839, 840), (802, 801, 887, 884), (829, 828, 840, 976), (803, 802, 884, 846), (830, 829, 976, 975), (820, 798, 851, 849), (804, 803, 846, 837), (831, 830, 975, 974), (805, 804, 837, 838), (832, 831, 974, 973), (806, 805, 838, 871), (833, 832, 973, 972), (807, 806, 871, 869), (834, 833, 972, 950), (808, 807, 869, 867), (835, 834, 950, 945), (809, 808, 867, 865), (836, 835, 945, 944), (810, 809, 865, 862), (801, 836, 944, 887), (797, 810, 862, 863), (812, 811, 860, 858), (813, 812, 858, 854), (814, 813, 854, 855), (815, 814, 855, 892), (816, 815, 892, 890), (818, 817, 888, 885), (819, 818, 885, 882), (799, 819, 882, 883), (821, 800, 853, 852), (760, 776, 1024, 1008), (668, 667, 970, 969), (2, 55, 801, 802), (775, 759, 1007, 1023), (667, 666, 971, 970), (4, 2, 802, 803), (758, 774, 1022, 1006), (5, 4, 803, 804), (6, 5, 804, 805), (646, 645, 878, 870), (7, 6, 805, 806), (8, 7, 806, 807), (9, 8, 807, 808), (655, 671, 967, 938), (10, 9, 808, 809), (670, 654, 931, 966), (666, 665, 977, 971), (11, 10, 809, 810), (653, 669, 968, 930), (665, 664, 978, 977), (12, 11, 810, 797), (766, 750, 998, 1014), (13, 1, 811, 812), (664, 663, 979, 978), (749, 765, 1013, 997), (14, 13, 812, 813), (663, 662, 980, 979), (645, 644, 886, 878), (634, 633, 875, 874), (15, 14, 813, 814), (662, 661, 909, 980), (748, 764, 1012, 996), (16, 15, 814, 815), (763, 747, 995, 1011), (17, 16, 815, 816), (627, 733, 981, 888), (644, 643, 889, 886), (746, 762, 1010, 994), (19, 18, 817, 818), (736, 735, 983, 984), (20, 19, 818, 819), (643, 642, 891, 889), (759, 743, 991, 1007), (737, 736, 984, 985), (21, 20, 819, 799), (625, 624, 857, 860), (742, 758, 1006, 990), (738, 737, 985, 986), (757, 741, 989, 1005), (642, 641, 893, 891), (740, 739, 987, 988), (741, 740, 988, 989), (641, 640, 842, 893), (743, 744, 992, 991), (735, 751, 999, 983), (744, 745, 993, 992), (730, 729, 896, 897), (750, 734, 982, 998), (745, 746, 994, 993), (729, 728, 898, 896), (733, 749, 997, 981), (22, 0, 798, 820), (728, 727, 899, 898), (633, 632, 876, 875), (727, 726, 900, 899), (732, 748, 996, 895), (747, 731, 894, 995), (724, 725, 901, 902), (723, 724, 902, 903)])
_uv = me_plane_001.uv_layers.new(name='UVMap')
_uv.uv.foreach_set('vector', [0.9444, 0.9, 1.0, 0.9, 1.0, 1.0, 0.9444, 1.0, 0.9444, 0.0, 1.0, 0.0, 1.0, 0.1, 0.9444, 0.1, 0.9444, 0.1, 1.0, 0.1, 1.0, 0.2, 0.9444, 0.2, 0.9444, 0.2, 1.0, 0.2, 1.0, 0.3, 0.9444, 0.3, 0.9444, 0.3, 1.0, 0.3, 1.0, 0.4, 0.9444, 0.4, 0.9444, 0.4, 1.0, 0.4, 1.0, 0.5, 0.9444, 0.5, 0.9444, 0.5, 1.0, 0.5, 1.0, 0.6, 0.9444, 0.6, 0.9444, 0.6, 1.0, 0.6, 1.0, 0.7, 0.9444, 0.7, 0.9444, 0.7, 1.0, 0.7, 1.0, 0.8, 0.9444, 0.8, 0.9444, 0.8, 1.0, 0.8, 1.0, 0.9, 0.9444, 0.9, 0.0, 0.8, 0.05556, 0.8, 0.05556, 0.9, 0.0, 0.9, 0.05556, 0.8, 0.1111, 0.8, 0.1111, 0.9, 0.05556, 0.9, 0.1111, 0.8, 0.1667, 0.8, 0.1667, 0.9, 0.1111, 0.9, 0.1667, 0.8, 0.2222, 0.8, 0.2222, 0.9, 0.1667, 0.9, 0.2222, 0.8, 0.2778, 0.8, 0.2778, 0.9, 0.2222, 0.9, 0.2778, 0.8, 0.3333, 0.8, 0.3333, 0.9, 0.2778, 0.9, 0.3333, 0.8, 0.3889, 0.8, 0.3889, 0.9, 0.3333, 0.9, 0.3889, 0.8, 0.4444, 0.8, 0.4444, 0.9, 0.3889, 0.9, 0.4444, 0.8, 0.5, 0.8, 0.5, 0.9, 0.4444, 0.9, 0.5, 0.8, 0.5556, 0.8, 0.5556, 0.9, 0.5, 0.9, 0.5556, 0.8, 0.6111, 0.8, 0.6111, 0.9, 0.5556, 0.9, 0.6111, 0.8, 0.6667, 0.8, 0.6667, 0.9, 0.6111, 0.9, 0.6667, 0.8, 0.7222, 0.8, 0.7222, 0.9, 0.6667, 0.9, 0.7222, 0.8, 0.7778, 0.8, 0.7778, 0.9, 0.7222, 0.9, 0.7778, 0.8, 0.8333, 0.8, 0.8333, 0.9, 0.7778, 0.9, 0.8333, 0.8, 0.8889, 0.8, 0.8889, 0.9, 0.8333, 0.9, 0.8889, 0.8, 0.9444, 0.8, 0.9444, 0.9, 0.8889, 0.9, 0.0, 0.7, 0.05556, 0.7, 0.05556, 0.8, 0.0, 0.8, 0.05556, 0.7, 0.1111, 0.7, 0.1111, 0.8, 0.05556, 0.8, 0.1111, 0.7, 0.1667, 0.7, 0.1667, 0.8, 0.1111, 0.8, 0.1667, 0.7, 0.2222, 0.7, 0.2222, 0.8, 0.1667, 0.8, 0.2222, 0.7, 0.2778, 0.7, 0.2778, 0.8, 0.2222, 0.8, 0.2778, 0.7, 0.3333, 0.7, 0.3333, 0.8, 0.2778, 0.8, 0.3333, 0.7, 0.3889, 0.7, 0.3889, 0.8, 0.3333, 0.8, 0.3889, 0.7, 0.4444, 0.7, 0.4444, 0.8, 0.3889, 0.8, 0.4444, 0.7, 0.5, 0.7, 0.5, 0.8, 0.4444, 0.8, 0.5, 0.7, 0.5556, 0.7, 0.5556, 0.8, 0.5, 0.8, 0.5556, 0.7, 0.6111, 0.7, 0.6111, 0.8, 0.5556, 0.8, 0.6111, 0.7, 0.6667, 0.7, 0.6667, 0.8, 0.6111, 0.8, 0.6667, 0.7, 0.7222, 0.7, 0.7222, 0.8, 0.6667, 0.8, 0.7222, 0.7, 0.7778, 0.7, 0.7778, 0.8, 0.7222, 0.8, 0.7778, 0.7, 0.8333, 0.7, 0.8333, 0.8, 0.7778, 0.8, 0.8333, 0.7, 0.8889, 0.7, 0.8889, 0.8, 0.8333, 0.8, 0.8889, 0.7, 0.9444, 0.7, 0.9444, 0.8, 0.8889, 0.8, 0.0, 0.6, 0.05556, 0.6, 0.05556, 0.7, 0.0, 0.7, 0.05556, 0.6, 0.1111, 0.6, 0.1111, 0.7, 0.05556, 0.7, 0.1111, 0.6, 0.1667, 0.6, 0.1667, 0.7, 0.1111, 0.7, 0.1667, 0.6, 0.2222, 0.6, 0.2222, 0.7, 0.1667, 0.7, 0.2222, 0.6, 0.2778, 0.6, 0.2778, 0.7, 0.2222, 0.7, 0.2778, 0.6, 0.3333, 0.6, 0.3333, 0.7, 0.2778, 0.7, 0.3333, 0.6, 0.3889, 0.6, 0.3889, 0.7, 0.3333, 0.7, 0.3889, 0.6, 0.4444, 0.6, 0.4444, 0.7, 0.3889, 0.7, 0.4444, 0.6, 0.5, 0.6, 0.5, 0.7, 0.4444, 0.7, 0.5, 0.6, 0.5556, 0.6, 0.5556, 0.7, 0.5, 0.7, 0.5556, 0.6, 0.6111, 0.6, 0.6111, 0.7, 0.5556, 0.7, 0.6111, 0.6, 0.6667, 0.6, 0.6667, 0.7, 0.6111, 0.7, 0.6667, 0.6, 0.7222, 0.6, 0.7222, 0.7, 0.6667, 0.7, 0.7222, 0.6, 0.7778, 0.6, 0.7778, 0.7, 0.7222, 0.7, 0.7778, 0.6, 0.8333, 0.6, 0.8333, 0.7, 0.7778, 0.7, 0.8333, 0.6, 0.8889, 0.6, 0.8889, 0.7, 0.8333, 0.7, 0.8889, 0.6, 0.9444, 0.6, 0.9444, 0.7, 0.8889, 0.7, 0.0, 0.5, 0.05556, 0.5, 0.05556, 0.6, 0.0, 0.6, 0.05556, 0.5, 0.1111, 0.5, 0.1111, 0.6, 0.05556, 0.6, 0.1111, 0.5, 0.1667, 0.5, 0.1667, 0.6, 0.1111, 0.6, 0.1667, 0.5, 0.2222, 0.5, 0.2222, 0.6, 0.1667, 0.6, 0.2222, 0.5, 0.2778, 0.5, 0.2778, 0.6, 0.2222, 0.6, 0.2778, 0.5, 0.3333, 0.5, 0.3333, 0.6, 0.2778, 0.6, 0.3333, 0.5, 0.3889, 0.5, 0.3889, 0.6, 0.3333, 0.6, 0.3889, 0.5, 0.4444, 0.5, 0.4444, 0.6, 0.3889, 0.6, 0.4444, 0.5, 0.5, 0.5, 0.5, 0.6, 0.4444, 0.6, 0.5, 0.5, 0.5556, 0.5, 0.5556, 0.6, 0.5, 0.6, 0.5556, 0.5, 0.6111, 0.5, 0.6111, 0.6, 0.5556, 0.6, 0.6111, 0.5, 0.6667, 0.5, 0.6667, 0.6, 0.6111, 0.6, 0.6667, 0.5, 0.7222, 0.5, 0.7222, 0.6, 0.6667, 0.6, 0.7222, 0.5, 0.7778, 0.5, 0.7778, 0.6, 0.7222, 0.6, 0.7778, 0.5, 0.8333, 0.5, 0.8333, 0.6, 0.7778, 0.6, 0.8333, 0.5, 0.8889, 0.5, 0.8889, 0.6, 0.8333, 0.6, 0.8889, 0.5, 0.9444, 0.5, 0.9444, 0.6, 0.8889, 0.6, 0.0, 0.4, 0.05556, 0.4, 0.05556, 0.5, 0.0, 0.5, 0.05556, 0.4, 0.1111, 0.4, 0.1111, 0.5, 0.05556, 0.5, 0.1111, 0.4, 0.1667, 0.4, 0.1667, 0.5, 0.1111, 0.5, 0.1667, 0.4, 0.2222, 0.4, 0.2222, 0.5, 0.1667, 0.5, 0.2222, 0.4, 0.2778, 0.4, 0.2778, 0.5, 0.2222, 0.5, 0.2778, 0.4, 0.3333, 0.4, 0.3333, 0.5, 0.2778, 0.5, 0.3333, 0.4, 0.3889, 0.4, 0.3889, 0.5, 0.3333, 0.5, 0.3889, 0.4, 0.4444, 0.4, 0.4444, 0.5, 0.3889, 0.5, 0.4444, 0.4, 0.5, 0.4, 0.5, 0.5, 0.4444, 0.5, 0.5, 0.4, 0.5556, 0.4, 0.5556, 0.5, 0.5, 0.5, 0.5556, 0.4, 0.6111, 0.4, 0.6111, 0.5, 0.5556, 0.5, 0.6111, 0.4, 0.6667, 0.4, 0.6667, 0.5, 0.6111, 0.5, 0.6667, 0.4, 0.7222, 0.4, 0.7222, 0.5, 0.6667, 0.5, 0.7222, 0.4, 0.7778, 0.4, 0.7778, 0.5, 0.7222, 0.5, 0.7778, 0.4, 0.8333, 0.4, 0.8333, 0.5, 0.7778, 0.5, 0.8333, 0.4, 0.8889, 0.4, 0.8889, 0.5, 0.8333, 0.5, 0.8889, 0.4, 0.9444, 0.4, 0.9444, 0.5, 0.8889, 0.5, 0.0, 0.3, 0.05556, 0.3, 0.05556, 0.4, 0.0, 0.4, 0.05556, 0.3, 0.1111, 0.3, 0.1111, 0.4, 0.05556, 0.4, 0.1111, 0.3, 0.1667, 0.3, 0.1667, 0.4, 0.1111, 0.4, 0.1667, 0.3, 0.2222, 0.3, 0.2222, 0.4, 0.1667, 0.4, 0.2222, 0.3, 0.2778, 0.3, 0.2778, 0.4, 0.2222, 0.4, 0.2778, 0.3, 0.3333, 0.3, 0.3333, 0.4, 0.2778, 0.4, 0.3333, 0.3, 0.3889, 0.3, 0.3889, 0.4, 0.3333, 0.4, 0.3889, 0.3, 0.4444, 0.3, 0.4444, 0.4, 0.3889, 0.4, 0.4444, 0.3, 0.5, 0.3, 0.5, 0.4, 0.4444, 0.4, 0.5, 0.3, 0.5556, 0.3, 0.5556, 0.4, 0.5, 0.4, 0.5556, 0.3, 0.6111, 0.3, 0.6111, 0.4, 0.5556, 0.4, 0.6111, 0.3, 0.6667, 0.3, 0.6667, 0.4, 0.6111, 0.4, 0.6667, 0.3, 0.7222, 0.3, 0.7222, 0.4, 0.6667, 0.4, 0.7222, 0.3, 0.7778, 0.3, 0.7778, 0.4, 0.7222, 0.4, 0.7778, 0.3, 0.8333, 0.3, 0.8333, 0.4, 0.7778, 0.4, 0.8333, 0.3, 0.8889, 0.3, 0.8889, 0.4, 0.8333, 0.4, 0.8889, 0.3, 0.9444, 0.3, 0.9444, 0.4, 0.8889, 0.4, 0.0, 0.2, 0.05556, 0.2, 0.05556, 0.3, 0.0, 0.3, 0.05556, 0.2, 0.1111, 0.2, 0.1111, 0.3, 0.05556, 0.3, 0.1111, 0.2, 0.1667, 0.2, 0.1667, 0.3, 0.1111, 0.3, 0.1667, 0.2, 0.2222, 0.2, 0.2222, 0.3, 0.1667, 0.3, 0.2222, 0.2, 0.2778, 0.2, 0.2778, 0.3, 0.2222, 0.3, 0.2778, 0.2, 0.3333, 0.2, 0.3333, 0.3, 0.2778, 0.3, 0.3333, 0.2, 0.3889, 0.2, 0.3889, 0.3, 0.3333, 0.3, 0.3889, 0.2, 0.4444, 0.2, 0.4444, 0.3, 0.3889, 0.3, 0.4444, 0.2, 0.5, 0.2, 0.5, 0.3, 0.4444, 0.3, 0.5, 0.2, 0.5556, 0.2, 0.5556, 0.3, 0.5, 0.3, 0.5556, 0.2, 0.6111, 0.2, 0.6111, 0.3, 0.5556, 0.3, 0.6111, 0.2, 0.6667, 0.2, 0.6667, 0.3, 0.6111, 0.3, 0.6667, 0.2, 0.7222, 0.2, 0.7222, 0.3, 0.6667, 0.3, 0.7222, 0.2, 0.7778, 0.2, 0.7778, 0.3, 0.7222, 0.3, 0.7778, 0.2, 0.8333, 0.2, 0.8333, 0.3, 0.7778, 0.3, 0.8333, 0.2, 0.8889, 0.2, 0.8889, 0.3, 0.8333, 0.3, 0.8889, 0.2, 0.9444, 0.2, 0.9444, 0.3, 0.8889, 0.3, 0.0, 0.1, 0.05556, 0.1, 0.05556, 0.2, 0.0, 0.2, 0.05556, 0.1, 0.1111, 0.1, 0.1111, 0.2, 0.05556, 0.2, 0.1111, 0.1, 0.1667, 0.1, 0.1667, 0.2, 0.1111, 0.2, 0.1667, 0.1, 0.2222, 0.1, 0.2222, 0.2, 0.1667, 0.2, 0.2222, 0.1, 0.2778, 0.1, 0.2778, 0.2, 0.2222, 0.2, 0.2778, 0.1, 0.3333, 0.1, 0.3333, 0.2, 0.2778, 0.2, 0.3333, 0.1, 0.3889, 0.1, 0.3889, 0.2, 0.3333, 0.2, 0.3889, 0.1, 0.4444, 0.1, 0.4444, 0.2, 0.3889, 0.2, 0.4444, 0.1, 0.5, 0.1, 0.5, 0.2, 0.4444, 0.2, 0.5, 0.1, 0.5556, 0.1, 0.5556, 0.2, 0.5, 0.2, 0.5556, 0.1, 0.6111, 0.1, 0.6111, 0.2, 0.5556, 0.2, 0.6111, 0.1, 0.6667, 0.1, 0.6667, 0.2, 0.6111, 0.2, 0.6667, 0.1, 0.7222, 0.1, 0.7222, 0.2, 0.6667, 0.2, 0.7222, 0.1, 0.7778, 0.1, 0.7778, 0.2, 0.7222, 0.2, 0.7778, 0.1, 0.8333, 0.1, 0.8333, 0.2, 0.7778, 0.2, 0.8333, 0.1, 0.8889, 0.1, 0.8889, 0.2, 0.8333, 0.2, 0.8889, 0.1, 0.9444, 0.1, 0.9444, 0.2, 0.8889, 0.2, 0.0, 0.0, 0.05556, 0.0, 0.05556, 0.1, 0.0, 0.1, 0.05556, 0.0, 0.1111, 0.0, 0.1111, 0.1, 0.05556, 0.1, 0.1111, 0.0, 0.1667, 0.0, 0.1667, 0.1, 0.1111, 0.1, 0.1667, 0.0, 0.2222, 0.0, 0.2222, 0.1, 0.1667, 0.1, 0.2222, 0.0, 0.2778, 0.0, 0.2778, 0.1, 0.2222, 0.1, 0.2778, 0.0, 0.3333, 0.0, 0.3333, 0.1, 0.2778, 0.1, 0.3333, 0.0, 0.3889, 0.0, 0.3889, 0.1, 0.3333, 0.1, 0.3889, 0.0, 0.4444, 0.0, 0.4444, 0.1, 0.3889, 0.1, 0.4444, 0.0, 0.5, 0.0, 0.5, 0.1, 0.4444, 0.1, 0.5, 0.0, 0.5556, 0.0, 0.5556, 0.1, 0.5, 0.1, 0.5556, 0.0, 0.6111, 0.0, 0.6111, 0.1, 0.5556, 0.1, 0.6111, 0.0, 0.6667, 0.0, 0.6667, 0.1, 0.6111, 0.1, 0.6667, 0.0, 0.7222, 0.0, 0.7222, 0.1, 0.6667, 0.1, 0.7222, 0.0, 0.7778, 0.0, 0.7778, 0.1, 0.7222, 0.1, 0.7778, 0.0, 0.8333, 0.0, 0.8333, 0.1, 0.7778, 0.1, 0.8333, 0.0, 0.8889, 0.0, 0.8889, 0.1, 0.8333, 0.1, 0.8889, 0.0, 0.9444, 0.0, 0.9444, 0.1, 0.8889, 0.1, 0.0, 0.9, 0.05556, 0.9, 0.05556, 1.0, 0.0, 1.0, 0.05556, 0.9, 0.1111, 0.9, 0.1111, 1.0, 0.05556, 1.0, 0.1111, 0.9, 0.1667, 0.9, 0.1667, 1.0, 0.1111, 1.0, 0.1667, 0.9, 0.2222, 0.9, 0.2222, 1.0, 0.1667, 1.0, 0.2222, 0.9, 0.2778, 0.9, 0.2778, 1.0, 0.2222, 1.0, 0.2778, 0.9, 0.3333, 0.9, 0.3333, 1.0, 0.2778, 1.0, 0.3333, 0.9, 0.3889, 0.9, 0.3889, 1.0, 0.3333, 1.0, 0.3889, 0.9, 0.4444, 0.9, 0.4444, 1.0, 0.3889, 1.0, 0.4444, 0.9, 0.5, 0.9, 0.5, 1.0, 0.4444, 1.0, 0.5, 0.9, 0.5556, 0.9, 0.5556, 1.0, 0.5, 1.0, 0.5556, 0.9, 0.6111, 0.9, 0.6111, 1.0, 0.5556, 1.0, 0.6111, 0.9, 0.6667, 0.9, 0.6667, 1.0, 0.6111, 1.0, 0.6667, 0.9, 0.7222, 0.9, 0.7222, 1.0, 0.6667, 1.0, 0.7222, 0.9, 0.7778, 0.9, 0.7778, 1.0, 0.7222, 1.0, 0.7778, 0.9, 0.8333, 0.9, 0.8333, 1.0, 0.7778, 1.0, 0.8333, 0.9, 0.8889, 0.9, 0.8889, 1.0, 0.8333, 1.0, 0.8889, 0.9, 0.9444, 0.9, 0.9444, 1.0, 0.8889, 1.0, 1.0, 1.0, 1.0, 0.9, 1.0, 0.9, 1.0, 1.0, 0.05556, 0.1, 0.1111, 0.1, 0.1111, 0.1, 0.05556, 0.1, 0.2778, 0.8, 0.2778, 0.7, 0.2778, 0.7, 0.2778, 0.8, 0.0, 0.0, 0.0, 0.1, 0.0, 0.1, 0.0, 0.0, 0.1111, 0.7, 0.1111, 0.8, 0.1111, 0.8, 0.1111, 0.7, 0.6111, 0.0, 0.5556, 0.0, 0.5556, 0.0, 0.6111, 0.0, 0.9444, 0.5, 0.9444, 0.6, 1.0, 0.6, 1.0, 0.5, 0.05556, 0.8, 0.05556, 0.7, 0.05556, 0.7, 0.05556, 0.8, 0.9444, 0.8, 0.9444, 0.9, 0.9444, 0.9, 0.9444, 0.8, 0.6667, 0.0, 0.6111, 0.0, 0.6111, 0.0, 0.6667, 0.0, 0.7222, 0.2, 0.6667, 0.2, 0.6667, 0.2, 0.7222, 0.2, 0.05556, 0.8, 0.05556, 0.9, 0.1111, 0.9, 0.1111, 0.8, 0.1111, 0.8, 0.1111, 0.9, 0.1667, 0.9, 0.1667, 0.8, 0.1667, 0.8, 0.1667, 0.9, 0.2222, 0.9, 0.2222, 0.8, 0.05556, 0.2, 0.05556, 0.1, 0.05556, 0.1, 0.05556, 0.2, 0.2778, 0.8, 0.2778, 0.9, 0.3333, 0.9, 0.3333, 0.8, 0.3333, 0.8, 0.3333, 0.9, 0.3889, 0.9, 0.3889, 0.8, 0.3889, 0.8, 0.3889, 0.9, 0.4444, 0.9, 0.4444, 0.8, 0.4444, 0.8, 0.4444, 0.9, 0.5, 0.9, 0.5, 0.8, 0.5, 0.8, 0.5, 0.9, 0.5556, 0.9, 0.5556, 0.8, 0.5556, 0.8, 0.5556, 0.9, 0.6111, 0.9, 0.6111, 0.8, 0.6111, 0.8, 0.6111, 0.9, 0.6667, 0.9, 0.6667, 0.8, 0.6667, 0.8, 0.6667, 0.9, 0.7222, 0.9, 0.7222, 0.8, 0.7222, 0.8, 0.7222, 0.9, 0.7778, 0.9, 0.7778, 0.8, 0.7778, 0.8, 0.7778, 0.9, 0.8333, 0.9, 0.8333, 0.8, 0.8333, 0.8, 0.8333, 0.9, 0.8889, 0.9, 0.8889, 0.8, 0.8889, 0.8, 0.8889, 0.9, 0.9444, 0.9, 0.9444, 0.8, 0.9444, 0.2, 0.9444, 0.3, 0.9444, 0.3, 0.9444, 0.2, 0.05556, 0.7, 0.05556, 0.8, 0.1111, 0.8, 0.1111, 0.7, 0.7222, 0.0, 0.6667, 0.0, 0.6667, 0.0, 0.7222, 0.0, 0.6111, 0.2, 0.5556, 0.2, 0.5556, 0.2, 0.6111, 0.2, 0.8889, 0.3, 0.8889, 0.2, 0.8889, 0.2, 0.8889, 0.3, 0.2778, 0.7, 0.2778, 0.8, 0.3333, 0.8, 0.3333, 0.7, 0.5556, 0.2, 0.5, 0.2, 0.5, 0.2, 0.5556, 0.2, 0.3889, 0.7, 0.3889, 0.8, 0.4444, 0.8, 0.4444, 0.7, 0.8333, 0.2, 0.8333, 0.3, 0.8333, 0.3, 0.8333, 0.2, 0.7778, 0.0, 0.7222, 0.0, 0.7222, 0.0, 0.7778, 0.0, 0.5, 0.2, 0.4444, 0.2, 0.4444, 0.2, 0.5, 0.2, 0.4444, 0.2, 0.3889, 0.2, 0.3889, 0.2, 0.4444, 0.2, 0.7222, 0.3, 0.7222, 0.2, 0.7222, 0.2, 0.7222, 0.3, 0.8333, 0.0, 0.7778, 0.0, 0.7778, 0.0, 0.8333, 0.0, 0.6667, 0.2, 0.6667, 0.3, 0.6667, 0.3, 0.6667, 0.2, 0.3333, 0.2, 0.2778, 0.2, 0.2778, 0.2, 0.3333, 0.2, 0.8889, 0.7, 0.8889, 0.8, 0.9444, 0.8, 0.9444, 0.7, 0.6111, 0.3, 0.6111, 0.2, 0.6111, 0.2, 0.6111, 0.3, 0.05556, 0.6, 0.05556, 0.7, 0.1111, 0.7, 0.1111, 0.6, 0.8889, 0.0, 0.8333, 0.0, 0.8333, 0.0, 0.8889, 0.0, 0.1667, 0.6, 0.1667, 0.7, 0.2222, 0.7, 0.2222, 0.6, 0.2778, 0.2, 0.2222, 0.2, 0.2222, 0.2, 0.2778, 0.2, 0.9444, 0.0, 0.8889, 0.0, 0.8889, 0.0, 0.9444, 0.0, 0.1667, 0.2, 0.1111, 0.2, 0.1111, 0.2, 0.1667, 0.2, 0.3889, 0.6, 0.3889, 0.7, 0.4444, 0.7, 0.4444, 0.6, 0.1111, 0.2, 0.05556, 0.2, 0.05556, 0.2, 0.1111, 0.2, 0.5, 0.6, 0.5, 0.7, 0.5556, 0.7, 0.5556, 0.6, 0.5556, 0.6, 0.5556, 0.7, 0.6111, 0.7, 0.6111, 0.6, 0.6111, 0.6, 0.6111, 0.7, 0.6667, 0.7, 0.6667, 0.6, 0.6667, 0.6, 0.6667, 0.7, 0.7222, 0.7, 0.7222, 0.6, 0.7222, 0.6, 0.7222, 0.7, 0.7778, 0.7, 0.7778, 0.6, 0.7778, 0.6, 0.7778, 0.7, 0.8333, 0.7, 0.8333, 0.6, 0.2778, 0.9, 0.2778, 0.8, 0.2778, 0.8, 0.2778, 0.9, 0.8889, 0.6, 0.8889, 0.7, 0.9444, 0.7, 0.9444, 0.6, 0.3889, 0.2, 0.3889, 0.3, 0.3889, 0.3, 0.3889, 0.2, 0.05556, 0.5, 0.05556, 0.6, 0.1111, 0.6, 0.1111, 0.5, 0.2222, 0.8, 0.2222, 0.9, 0.2222, 0.9, 0.2222, 0.8, 0.1667, 0.5, 0.1667, 0.6, 0.2222, 0.6, 0.2222, 0.5, 0.2222, 0.5, 0.2222, 0.6, 0.2778, 0.6, 0.2778, 0.5, 0.2778, 0.5, 0.2778, 0.6, 0.3333, 0.6, 0.3333, 0.5, 0.3333, 0.5, 0.3333, 0.6, 0.3889, 0.6, 0.3889, 0.5, 0.3889, 0.5, 0.3889, 0.6, 0.4444, 0.6, 0.4444, 0.5, 0.3333, 0.3, 0.3333, 0.2, 0.3333, 0.2, 0.3333, 0.3, 0.2222, 0.2, 0.2222, 0.3, 0.2222, 0.3, 0.2222, 0.2, 0.8333, 0.3, 0.7778, 0.3, 0.7778, 0.3, 0.8333, 0.3, 0.6111, 0.5, 0.6111, 0.6, 0.6667, 0.6, 0.6667, 0.5, 0.05556, 0.9, 0.05556, 0.8, 0.05556, 0.8, 0.05556, 0.9, 0.1667, 0.3, 0.1667, 0.2, 0.1667, 0.2, 0.1667, 0.3, 0.1111, 0.0, 0.05556, 0.0, 0.05556, 0.0, 0.1111, 0.0, 0.1111, 0.9, 0.05556, 0.9, 0.05556, 0.9, 0.1111, 0.9, 0.8889, 0.5, 0.8889, 0.6, 0.9444, 0.6, 0.9444, 0.5, 0.7778, 0.3, 0.7222, 0.3, 0.7222, 0.3, 0.7778, 0.3, 0.05556, 0.4, 0.05556, 0.5, 0.1111, 0.5, 0.1111, 0.4, 0.1667, 0.9, 0.1111, 0.9, 0.1111, 0.9, 0.1667, 0.9, 0.1667, 0.4, 0.1667, 0.5, 0.2222, 0.5, 0.2222, 0.4, 0.1667, 0.0, 0.1111, 0.0, 0.1111, 0.0, 0.1667, 0.0, 0.2222, 0.9, 0.1667, 0.9, 0.1667, 0.9, 0.2222, 0.9, 0.9444, 0.3, 0.9444, 0.4, 0.9444, 0.4, 0.9444, 0.3, 0.8889, 0.4, 0.8889, 0.3, 0.8889, 0.3, 0.8889, 0.4, 0.3333, 0.9, 0.2778, 0.9, 0.2778, 0.9, 0.3333, 0.9, 0.5, 0.4, 0.5, 0.5, 0.5556, 0.5, 0.5556, 0.4, 0.5556, 0.4, 0.5556, 0.5, 0.6111, 0.5, 0.6111, 0.4, 0.6111, 0.4, 0.6111, 0.5, 0.6667, 0.5, 0.6667, 0.4, 0.6667, 0.4, 0.6667, 0.5, 0.7222, 0.5, 0.7222, 0.4, 0.7222, 0.4, 0.7222, 0.5, 0.7778, 0.5, 0.7778, 0.4, 0.7778, 0.4, 0.7778, 0.5, 0.8333, 0.5, 0.8333, 0.4, 0.3889, 0.9, 0.3333, 0.9, 0.3333, 0.9, 0.3889, 0.9, 0.8889, 0.4, 0.8889, 0.5, 0.9444, 0.5, 0.9444, 0.4, 0.4444, 0.9, 0.3889, 0.9, 0.3889, 0.9, 0.4444, 0.9, 0.05556, 0.3, 0.05556, 0.4, 0.1111, 0.4, 0.1111, 0.3, 0.1111, 0.3, 0.1111, 0.4, 0.1667, 0.4, 0.1667, 0.3, 0.1667, 0.3, 0.1667, 0.4, 0.2222, 0.4, 0.2222, 0.3, 0.2222, 0.3, 0.2222, 0.4, 0.2778, 0.4, 0.2778, 0.3, 0.2222, 0.0, 0.1667, 0.0, 0.1667, 0.0, 0.2222, 0.0, 0.3333, 0.3, 0.3333, 0.4, 0.3889, 0.4, 0.3889, 0.3, 0.3889, 0.3, 0.3889, 0.4, 0.4444, 0.4, 0.4444, 0.3, 0.4444, 0.3, 0.4444, 0.4, 0.5, 0.4, 0.5, 0.3, 0.5, 0.3, 0.5, 0.4, 0.5556, 0.4, 0.5556, 0.3, 0.5, 0.9, 0.4444, 0.9, 0.4444, 0.9, 0.5, 0.9, 0.6111, 0.3, 0.6111, 0.4, 0.6667, 0.4, 0.6667, 0.3, 0.6667, 0.3, 0.6667, 0.4, 0.6667, 0.4, 0.6667, 0.3, 0.5, 0.3, 0.5556, 0.3, 0.5556, 0.3, 0.5, 0.3, 0.5556, 0.9, 0.5, 0.9, 0.5, 0.9, 0.5556, 0.9, 0.6111, 0.4, 0.6111, 0.3, 0.6111, 0.3, 0.6111, 0.4, 0.8889, 0.3, 0.8889, 0.4, 0.9444, 0.4, 0.9444, 0.3, 0.4444, 0.3, 0.5, 0.3, 0.5, 0.3, 0.4444, 0.3, 0.6111, 0.9, 0.5556, 0.9, 0.5556, 0.9, 0.6111, 0.9, 0.5556, 0.3, 0.5556, 0.4, 0.5556, 0.4, 0.5556, 0.3, 0.1667, 0.2, 0.1667, 0.3, 0.2222, 0.3, 0.2222, 0.2, 0.3889, 0.3, 0.4444, 0.3, 0.4444, 0.3, 0.3889, 0.3, 0.6667, 0.9, 0.6111, 0.9, 0.6111, 0.9, 0.6667, 0.9, 0.3333, 0.2, 0.3333, 0.3, 0.3889, 0.3, 0.3889, 0.2, 0.7222, 0.9, 0.6667, 0.9, 0.6667, 0.9, 0.7222, 0.9, 0.7778, 0.9, 0.7222, 0.9, 0.7222, 0.9, 0.7778, 0.9, 0.8333, 0.9, 0.7778, 0.9, 0.7778, 0.9, 0.8333, 0.9, 0.3333, 0.4, 0.3333, 0.3, 0.3333, 0.3, 0.3333, 0.4, 0.6111, 0.2, 0.6111, 0.3, 0.6667, 0.3, 0.6667, 0.2, 0.7778, 0.1, 0.8333, 0.1, 0.8333, 0.1, 0.7778, 0.1, 0.7222, 0.2, 0.7222, 0.3, 0.7778, 0.3, 0.7778, 0.2, 0.7778, 0.2, 0.7778, 0.3, 0.8333, 0.3, 0.8333, 0.2, 0.8889, 0.9, 0.8333, 0.9, 0.8333, 0.9, 0.8889, 0.9, 0.8889, 0.2, 0.8889, 0.3, 0.9444, 0.3, 0.9444, 0.2, 0.2778, 0.3, 0.2778, 0.4, 0.2778, 0.4, 0.2778, 0.3, 0.05556, 0.1, 0.05556, 0.2, 0.1111, 0.2, 0.1111, 0.1, 0.1111, 0.1, 0.1111, 0.2, 0.1667, 0.2, 0.1667, 0.1, 0.1667, 0.1, 0.1667, 0.2, 0.2222, 0.2, 0.2222, 0.1, 0.2222, 0.1, 0.2222, 0.2, 0.2778, 0.2, 0.2778, 0.1, 0.2778, 0.1, 0.2778, 0.2, 0.3333, 0.2, 0.3333, 0.1, 0.3333, 0.1, 0.3333, 0.2, 0.3889, 0.2, 0.3889, 0.1, 0.3889, 0.1, 0.3889, 0.2, 0.4444, 0.2, 0.4444, 0.1, 0.4444, 0.1, 0.4444, 0.2, 0.5, 0.2, 0.5, 0.1, 0.5, 0.1, 0.5, 0.2, 0.5556, 0.2, 0.5556, 0.1, 0.5556, 0.1, 0.5556, 0.2, 0.6111, 0.2, 0.6111, 0.1, 0.6111, 0.1, 0.6111, 0.2, 0.6667, 0.2, 0.6667, 0.1, 0.6667, 0.1, 0.6667, 0.2, 0.7222, 0.2, 0.7222, 0.1, 0.7222, 0.1, 0.7222, 0.2, 0.7778, 0.2, 0.7778, 0.1, 0.7778, 0.1, 0.7778, 0.2, 0.8333, 0.2, 0.8333, 0.1, 0.7222, 0.1, 0.7778, 0.1, 0.7778, 0.1, 0.7222, 0.1, 0.8889, 0.1, 0.8889, 0.2, 0.9444, 0.2, 0.9444, 0.1, 0.9444, 0.9, 0.8889, 0.9, 0.8889, 0.9, 0.9444, 0.9, 0.6667, 0.1, 0.7222, 0.1, 0.7222, 0.1, 0.6667, 0.1, 0.2222, 0.3, 0.2778, 0.3, 0.2778, 0.3, 0.2222, 0.3, 0.1111, 0.8, 0.1667, 0.8, 0.1667, 0.8, 0.1111, 0.8, 0.05556, 0.4, 0.05556, 0.3, 0.05556, 0.3, 0.05556, 0.4, 0.05556, 0.0, 0.05556, 0.0, 0.05556, 0.0, 0.05556, 0.0, 0.1111, 0.3, 0.1667, 0.3, 0.1667, 0.3, 0.1111, 0.3, 0.1667, 0.8, 0.2222, 0.8, 0.2222, 0.8, 0.1667, 0.8, 0.9444, 0.4, 0.9444, 0.5, 0.9444, 0.5, 0.9444, 0.4, 0.05556, 0.3, 0.1111, 0.3, 0.1111, 0.3, 0.05556, 0.3, 0.05556, 1.0, 0.1111, 1.0, 0.1111, 1.0, 0.05556, 1.0, 0.8889, 0.5, 0.8889, 0.4, 0.8889, 0.4, 0.8889, 0.5, 0.8889, 0.1, 0.9444, 0.1, 0.9444, 0.1, 0.8889, 0.1, 0.1111, 1.0, 0.1667, 1.0, 0.1667, 1.0, 0.1111, 1.0, 0.8333, 0.4, 0.8333, 0.5, 0.8333, 0.5, 0.8333, 0.4, 0.6111, 0.1, 0.6667, 0.1, 0.6667, 0.1, 0.6111, 0.1, 0.1667, 1.0, 0.2222, 1.0, 0.2222, 1.0, 0.1667, 1.0, 0.3333, 0.8, 0.3889, 0.8, 0.3889, 0.8, 0.3333, 0.8, 0.2222, 1.0, 0.2778, 1.0, 0.2778, 1.0, 0.2222, 1.0, 0.2778, 1.0, 0.3333, 1.0, 0.3333, 1.0, 0.2778, 1.0, 0.4444, 0.8, 0.5, 0.8, 0.5, 0.8, 0.4444, 0.8, 0.3333, 1.0, 0.3889, 1.0, 0.3889, 1.0, 0.3333, 1.0, 0.5, 0.8, 0.5556, 0.8, 0.5556, 0.8, 0.5, 0.8, 0.5556, 0.1, 0.6111, 0.1, 0.6111, 0.1, 0.5556, 0.1, 0.3889, 1.0, 0.4444, 1.0, 0.4444, 1.0, 0.3889, 1.0, 0.5556, 0.8, 0.6111, 0.8, 0.6111, 0.8, 0.5556, 0.8, 0.7778, 0.4, 0.8333, 0.4, 0.8333, 0.4, 0.7778, 0.4, 0.4444, 1.0, 0.5, 1.0, 0.5, 1.0, 0.4444, 1.0, 0.6111, 0.8, 0.6667, 0.8, 0.6667, 0.8, 0.6111, 0.8, 0.5, 0.5, 0.5, 0.4, 0.5, 0.4, 0.5, 0.5, 0.7222, 0.4, 0.7778, 0.4, 0.7778, 0.4, 0.7222, 0.4, 0.5, 1.0, 0.5556, 1.0, 0.5556, 1.0, 0.5, 1.0, 0.6667, 0.8, 0.7222, 0.8, 0.7222, 0.8, 0.6667, 0.8, 1.0, 0.0, 1.0, 0.0, 1.0, 0.0, 1.0, 0.0, 0.6667, 0.4, 0.7222, 0.4, 0.7222, 0.4, 0.6667, 0.4, 0.5556, 1.0, 0.6111, 1.0, 0.6111, 1.0, 0.5556, 1.0, 0.7222, 0.8, 0.7778, 0.8, 0.7778, 0.8, 0.7222, 0.8, 0.6111, 1.0, 0.6667, 1.0, 0.6667, 1.0, 0.6111, 1.0, 0.7778, 0.8, 0.8333, 0.8, 0.8333, 0.8, 0.7778, 0.8, 0.5556, 0.4, 0.6111, 0.4, 0.6111, 0.4, 0.5556, 0.4, 1.0, 0.0, 0.9444, 0.0, 0.9444, 0.0, 1.0, 0.0, 0.6667, 1.0, 0.7222, 1.0, 0.7222, 1.0, 0.6667, 1.0, 0.8333, 0.8, 0.8889, 0.8, 0.8889, 0.8, 0.8333, 0.8, 0.7222, 1.0, 0.7778, 1.0, 0.7778, 1.0, 0.7222, 1.0, 0.2222, 0.4, 0.2222, 0.5, 0.2222, 0.5, 0.2222, 0.4, 0.5, 0.4, 0.4444, 0.4, 0.4444, 0.4, 0.5, 0.4, 0.7778, 1.0, 0.8333, 1.0, 0.8333, 1.0, 0.7778, 1.0, 0.1667, 0.5, 0.1667, 0.4, 0.1667, 0.4, 0.1667, 0.5, 0.4444, 0.4, 0.3889, 0.4, 0.3889, 0.4, 0.4444, 0.4, 0.8333, 1.0, 0.8889, 1.0, 0.8889, 1.0, 0.8333, 1.0, 0.1111, 0.4, 0.1111, 0.5, 0.1111, 0.5, 0.1111, 0.4, 0.1111, 0.0, 0.05556, 0.0, 0.05556, 0.0, 0.1111, 0.0, 0.3889, 0.4, 0.3333, 0.4, 0.3333, 0.4, 0.3889, 0.4, 0.8889, 1.0, 0.9444, 1.0, 0.9444, 1.0, 0.8889, 1.0, 0.1667, 0.0, 0.1111, 0.0, 0.1111, 0.0, 0.1667, 0.0, 0.05556, 0.5, 0.05556, 0.4, 0.05556, 0.4, 0.05556, 0.5, 0.9444, 1.0, 1.0, 1.0, 1.0, 1.0, 0.9444, 1.0, 0.2222, 0.0, 0.1667, 0.0, 0.1667, 0.0, 0.2222, 0.0, 0.2222, 0.7, 0.1667, 0.7, 0.1667, 0.7, 0.2222, 0.7, 0.2778, 0.4, 0.2222, 0.4, 0.2222, 0.4, 0.2778, 0.4, 0.2778, 0.0, 0.2222, 0.0, 0.2222, 0.0, 0.2778, 0.0, 0.8889, 0.6, 0.8889, 0.5, 0.8889, 0.5, 0.8889, 0.6, 0.2778, 0.7, 0.3333, 0.7, 0.3333, 0.7, 0.2778, 0.7, 0.3333, 0.0, 0.2778, 0.0, 0.2778, 0.0, 0.3333, 0.0, 0.1667, 0.4, 0.1111, 0.4, 0.1111, 0.4, 0.1667, 0.4, 0.9444, 0.5, 1.0, 0.5, 1.0, 0.5, 0.9444, 0.5, 0.3889, 0.0, 0.3333, 0.0, 0.3333, 0.0, 0.3889, 0.0, 0.6667, 0.5, 0.6667, 0.6, 0.6667, 0.6, 0.6667, 0.5, 0.5556, 0.7, 0.5, 0.7, 0.5, 0.7, 0.5556, 0.7, 0.4444, 0.0, 0.3889, 0.0, 0.3889, 0.0, 0.4444, 0.0, 0.6111, 0.6, 0.6111, 0.5, 0.6111, 0.5, 0.6111, 0.6, 0.5, 0.0, 0.4444, 0.0, 0.4444, 0.0, 0.5, 0.0, 0.6111, 0.7, 0.5556, 0.7, 0.5556, 0.7, 0.6111, 0.7, 0.5556, 0.0, 0.5, 0.0, 0.5, 0.0, 0.5556, 0.0, 0.5, 0.1, 0.5556, 0.1, 0.5556, 0.1, 0.5, 0.1, 0.6111, 0.0, 0.5556, 0.0, 0.5556, 0.0, 0.6111, 0.0, 0.6667, 0.7, 0.6111, 0.7, 0.6111, 0.7, 0.6667, 0.7, 0.6667, 0.0, 0.6111, 0.0, 0.6111, 0.0, 0.6667, 0.0, 0.8333, 0.5, 0.7778, 0.5, 0.7778, 0.5, 0.8333, 0.5, 0.7222, 0.0, 0.6667, 0.0, 0.6667, 0.0, 0.7222, 0.0, 0.7222, 0.7, 0.6667, 0.7, 0.6667, 0.7, 0.7222, 0.7, 0.7778, 0.0, 0.7222, 0.0, 0.7222, 0.0, 0.7778, 0.0, 0.4444, 0.5, 0.4444, 0.6, 0.4444, 0.6, 0.4444, 0.5, 0.8333, 0.0, 0.7778, 0.0, 0.7778, 0.0, 0.8333, 0.0, 0.7778, 0.5, 0.7222, 0.5, 0.7222, 0.5, 0.7778, 0.5, 0.8889, 0.0, 0.8333, 0.0, 0.8333, 0.0, 0.8889, 0.0, 0.7778, 0.7, 0.7222, 0.7, 0.7222, 0.7, 0.7778, 0.7, 0.9444, 0.0, 0.8889, 0.0, 0.8889, 0.0, 0.9444, 0.0, 0.7222, 0.5, 0.6667, 0.5, 0.6667, 0.5, 0.7222, 0.5, 0.8333, 0.7, 0.7778, 0.7, 0.7778, 0.7, 0.8333, 0.7, 0.9444, 0.9, 0.9444, 1.0, 1.0, 1.0, 1.0, 0.9, 0.9444, 0.0, 0.9444, 0.1, 1.0, 0.1, 1.0, 0.0, 0.9444, 0.1, 0.9444, 0.2, 1.0, 0.2, 1.0, 0.1, 0.9444, 0.2, 0.9444, 0.3, 1.0, 0.3, 1.0, 0.2, 0.9444, 0.3, 0.9444, 0.4, 1.0, 0.4, 1.0, 0.3, 0.9444, 0.4, 0.9444, 0.5, 1.0, 0.5, 1.0, 0.4, 0.9444, 0.6, 0.9444, 0.7, 1.0, 0.7, 1.0, 0.6, 0.9444, 0.7, 0.9444, 0.8, 1.0, 0.8, 1.0, 0.7, 0.9444, 0.8, 0.9444, 0.9, 1.0, 0.9, 1.0, 0.8, 0.0, 0.8, 0.0, 0.9, 0.05556, 0.9, 0.05556, 0.8, 0.2222, 0.8, 0.2222, 0.9, 0.2778, 0.9, 0.2778, 0.8, 0.0, 0.7, 0.0, 0.8, 0.05556, 0.8, 0.05556, 0.7, 0.1111, 0.7, 0.1111, 0.8, 0.1667, 0.8, 0.1667, 0.7, 0.1667, 0.7, 0.1667, 0.8, 0.2222, 0.8, 0.2222, 0.7, 0.2222, 0.7, 0.2222, 0.8, 0.2778, 0.8, 0.2778, 0.7, 0.3333, 0.7, 0.3333, 0.8, 0.3889, 0.8, 0.3889, 0.7, 0.4444, 0.7, 0.4444, 0.8, 0.5, 0.8, 0.5, 0.7, 0.5, 0.7, 0.5, 0.8, 0.5556, 0.8, 0.5556, 0.7, 0.5556, 0.7, 0.5556, 0.8, 0.6111, 0.8, 0.6111, 0.7, 0.6111, 0.7, 0.6111, 0.8, 0.6667, 0.8, 0.6667, 0.7, 0.6667, 0.7, 0.6667, 0.8, 0.7222, 0.8, 0.7222, 0.7, 0.7222, 0.7, 0.7222, 0.8, 0.7778, 0.8, 0.7778, 0.7, 0.7778, 0.7, 0.7778, 0.8, 0.8333, 0.8, 0.8333, 0.7, 0.8333, 0.7, 0.8333, 0.8, 0.8889, 0.8, 0.8889, 0.7, 0.0, 0.6, 0.0, 0.7, 0.05556, 0.7, 0.05556, 0.6, 0.1111, 0.6, 0.1111, 0.7, 0.1667, 0.7, 0.1667, 0.6, 0.2222, 0.6, 0.2222, 0.7, 0.2778, 0.7, 0.2778, 0.6, 0.2778, 0.6, 0.2778, 0.7, 0.3333, 0.7, 0.3333, 0.6, 0.3333, 0.6, 0.3333, 0.7, 0.3889, 0.7, 0.3889, 0.6, 0.4444, 0.6, 0.4444, 0.7, 0.5, 0.7, 0.5, 0.6, 0.8333, 0.6, 0.8333, 0.7, 0.8889, 0.7, 0.8889, 0.6, 0.0, 0.5, 0.0, 0.6, 0.05556, 0.6, 0.05556, 0.5, 0.1111, 0.5, 0.1111, 0.6, 0.1667, 0.6, 0.1667, 0.5, 0.4444, 0.5, 0.4444, 0.6, 0.5, 0.6, 0.5, 0.5, 0.5, 0.5, 0.5, 0.6, 0.5556, 0.6, 0.5556, 0.5, 0.5556, 0.5, 0.5556, 0.6, 0.6111, 0.6, 0.6111, 0.5, 0.6667, 0.5, 0.6667, 0.6, 0.7222, 0.6, 0.7222, 0.5, 0.7222, 0.5, 0.7222, 0.6, 0.7778, 0.6, 0.7778, 0.5, 0.7778, 0.5, 0.7778, 0.6, 0.8333, 0.6, 0.8333, 0.5, 0.8333, 0.5, 0.8333, 0.6, 0.8889, 0.6, 0.8889, 0.5, 0.0, 0.4, 0.0, 0.5, 0.05556, 0.5, 0.05556, 0.4, 0.1111, 0.4, 0.1111, 0.5, 0.1667, 0.5, 0.1667, 0.4, 0.2222, 0.4, 0.2222, 0.5, 0.2778, 0.5, 0.2778, 0.4, 0.2778, 0.4, 0.2778, 0.5, 0.3333, 0.5, 0.3333, 0.4, 0.3333, 0.4, 0.3333, 0.5, 0.3889, 0.5, 0.3889, 0.4, 0.3889, 0.4, 0.3889, 0.5, 0.4444, 0.5, 0.4444, 0.4, 0.4444, 0.4, 0.4444, 0.5, 0.5, 0.5, 0.5, 0.4, 0.8333, 0.4, 0.8333, 0.5, 0.8889, 0.5, 0.8889, 0.4, 0.0, 0.3, 0.0, 0.4, 0.05556, 0.4, 0.05556, 0.3, 0.2778, 0.3, 0.2778, 0.4, 0.3333, 0.4, 0.3333, 0.3, 0.5556, 0.3, 0.5556, 0.4, 0.6111, 0.4, 0.6111, 0.3, 0.6667, 0.3, 0.6667, 0.4, 0.7222, 0.4, 0.7222, 0.3, 0.7222, 0.3, 0.7222, 0.4, 0.7778, 0.4, 0.7778, 0.3, 0.7778, 0.3, 0.7778, 0.4, 0.8333, 0.4, 0.8333, 0.3, 0.8333, 0.3, 0.8333, 0.4, 0.8889, 0.4, 0.8889, 0.3, 0.0, 0.2, 0.0, 0.3, 0.05556, 0.3, 0.05556, 0.2, 0.05556, 0.2, 0.05556, 0.3, 0.1111, 0.3, 0.1111, 0.2, 0.1111, 0.2, 0.1111, 0.3, 0.1667, 0.3, 0.1667, 0.2, 0.2222, 0.2, 0.2222, 0.3, 0.2778, 0.3, 0.2778, 0.2, 0.2778, 0.2, 0.2778, 0.3, 0.3333, 0.3, 0.3333, 0.2, 0.3889, 0.2, 0.3889, 0.3, 0.4444, 0.3, 0.4444, 0.2, 0.4444, 0.2, 0.4444, 0.3, 0.5, 0.3, 0.5, 0.2, 0.5, 0.2, 0.5, 0.3, 0.5556, 0.3, 0.5556, 0.2, 0.5556, 0.2, 0.5556, 0.3, 0.6111, 0.3, 0.6111, 0.2, 0.6667, 0.2, 0.6667, 0.3, 0.7222, 0.3, 0.7222, 0.2, 0.8333, 0.2, 0.8333, 0.3, 0.8889, 0.3, 0.8889, 0.2, 0.0, 0.1, 0.0, 0.2, 0.05556, 0.2, 0.05556, 0.1, 0.8333, 0.1, 0.8333, 0.2, 0.8889, 0.2, 0.8889, 0.1, 0.0, 0.0, 0.0, 0.1, 0.05556, 0.1, 0.05556, 0.0, 0.05556, 0.0, 0.05556, 0.1, 0.1111, 0.1, 0.1111, 0.0, 0.1111, 0.0, 0.1111, 0.1, 0.1667, 0.1, 0.1667, 0.0, 0.1667, 0.0, 0.1667, 0.1, 0.2222, 0.1, 0.2222, 0.0, 0.2222, 0.0, 0.2222, 0.1, 0.2778, 0.1, 0.2778, 0.0, 0.2778, 0.0, 0.2778, 0.1, 0.3333, 0.1, 0.3333, 0.0, 0.3333, 0.0, 0.3333, 0.1, 0.3889, 0.1, 0.3889, 0.0, 0.3889, 0.0, 0.3889, 0.1, 0.4444, 0.1, 0.4444, 0.0, 0.4444, 0.0, 0.4444, 0.1, 0.5, 0.1, 0.5, 0.0, 0.5, 0.0, 0.5, 0.1, 0.5556, 0.1, 0.5556, 0.0, 0.5556, 0.0, 0.5556, 0.1, 0.6111, 0.1, 0.6111, 0.0, 0.6111, 0.0, 0.6111, 0.1, 0.6667, 0.1, 0.6667, 0.0, 0.6667, 0.0, 0.6667, 0.1, 0.7222, 0.1, 0.7222, 0.0, 0.7222, 0.0, 0.7222, 0.1, 0.7778, 0.1, 0.7778, 0.0, 0.7778, 0.0, 0.7778, 0.1, 0.8333, 0.1, 0.8333, 0.0, 0.8333, 0.0, 0.8333, 0.1, 0.8889, 0.1, 0.8889, 0.0, 0.8889, 0.0, 0.8889, 0.1, 0.9444, 0.1, 0.9444, 0.0, 0.0, 0.9, 0.0, 1.0, 0.05556, 1.0, 0.05556, 0.9, 0.05556, 0.9, 0.05556, 1.0, 0.1111, 1.0, 0.1111, 0.9, 0.1111, 0.9, 0.1111, 1.0, 0.1667, 1.0, 0.1667, 0.9, 0.1667, 0.9, 0.1667, 1.0, 0.2222, 1.0, 0.2222, 0.9, 0.2222, 0.9, 0.2222, 1.0, 0.2778, 1.0, 0.2778, 0.9, 0.2778, 0.9, 0.2778, 1.0, 0.3333, 1.0, 0.3333, 0.9, 0.3333, 0.9, 0.3333, 1.0, 0.3889, 1.0, 0.3889, 0.9, 0.3889, 0.9, 0.3889, 1.0, 0.4444, 1.0, 0.4444, 0.9, 0.4444, 0.9, 0.4444, 1.0, 0.5, 1.0, 0.5, 0.9, 0.5, 0.9, 0.5, 1.0, 0.5556, 1.0, 0.5556, 0.9, 0.5556, 0.9, 0.5556, 1.0, 0.6111, 1.0, 0.6111, 0.9, 0.6111, 0.9, 0.6111, 1.0, 0.6667, 1.0, 0.6667, 0.9, 0.6667, 0.9, 0.6667, 1.0, 0.7222, 1.0, 0.7222, 0.9, 0.7222, 0.9, 0.7222, 1.0, 0.7778, 1.0, 0.7778, 0.9, 0.7778, 0.9, 0.7778, 1.0, 0.8333, 1.0, 0.8333, 0.9, 0.8333, 0.9, 0.8333, 1.0, 0.8889, 1.0, 0.8889, 0.9, 0.8889, 0.9, 0.8889, 1.0, 0.9444, 1.0, 0.9444, 0.9, 0.8889, 1.0, 0.9444, 1.0, 0.9444, 1.0, 0.8889, 1.0, 0.8333, 1.0, 0.8889, 1.0, 0.8889, 1.0, 0.8333, 1.0, 0.7778, 1.0, 0.8333, 1.0, 0.8333, 1.0, 0.7778, 1.0, 0.7222, 1.0, 0.7778, 1.0, 0.7778, 1.0, 0.7222, 1.0, 0.0, 0.0, 0.0, 0.1, 0.0, 0.1, 0.0, 0.0, 0.6667, 1.0, 0.7222, 1.0, 0.7222, 1.0, 0.6667, 1.0, 0.6111, 1.0, 0.6667, 1.0, 0.6667, 1.0, 0.6111, 1.0, 1.0, 1.0, 1.0, 0.9, 1.0, 0.9, 1.0, 1.0, 0.5556, 1.0, 0.6111, 1.0, 0.6111, 1.0, 0.5556, 1.0, 0.0, 1.0, 0.05556, 1.0, 0.05556, 1.0, 0.0, 1.0, 0.5, 1.0, 0.5556, 1.0, 0.5556, 1.0, 0.5, 1.0, 0.0, 0.9, 0.0, 1.0, 0.0, 1.0, 0.0, 0.9, 0.4444, 1.0, 0.5, 1.0, 0.5, 1.0, 0.4444, 1.0, 0.05556, 0.0, 0.0, 0.0, 0.0, 0.0, 0.05556, 0.0, 0.0, 0.8, 0.0, 0.9, 0.0, 0.9, 0.0, 0.8, 0.3889, 1.0, 0.4444, 1.0, 0.4444, 1.0, 0.3889, 1.0, 0.0, 0.7, 0.0, 0.8, 0.0, 0.8, 0.0, 0.7, 0.3333, 1.0, 0.3889, 1.0, 0.3889, 1.0, 0.3333, 1.0, 0.0, 0.6, 0.0, 0.7, 0.0, 0.7, 0.0, 0.6, 0.2778, 1.0, 0.3333, 1.0, 0.3333, 1.0, 0.2778, 1.0, 0.0, 0.5, 0.0, 0.6, 0.0, 0.6, 0.0, 0.5, 0.2222, 1.0, 0.2778, 1.0, 0.2778, 1.0, 0.2222, 1.0, 0.0, 0.4, 0.0, 0.5, 0.0, 0.5, 0.0, 0.4, 0.1667, 1.0, 0.2222, 1.0, 0.2222, 1.0, 0.1667, 1.0, 0.0, 0.3, 0.0, 0.4, 0.0, 0.4, 0.0, 0.3, 0.1111, 1.0, 0.1667, 1.0, 0.1667, 1.0, 0.1111, 1.0, 0.0, 0.2, 0.0, 0.3, 0.0, 0.3, 0.0, 0.2, 0.05556, 1.0, 0.1111, 1.0, 0.1111, 1.0, 0.05556, 1.0, 0.0, 0.1, 0.0, 0.2, 0.0, 0.2, 0.0, 0.1, 1.0, 0.1, 1.0, 0.0, 1.0, 0.0, 1.0, 0.1, 1.0, 0.2, 1.0, 0.1, 1.0, 0.1, 1.0, 0.2, 1.0, 0.3, 1.0, 0.2, 1.0, 0.2, 1.0, 0.3, 1.0, 0.4, 1.0, 0.3, 1.0, 0.3, 1.0, 0.4, 1.0, 0.5, 1.0, 0.4, 1.0, 0.4, 1.0, 0.5, 1.0, 0.7, 1.0, 0.6, 1.0, 0.6, 1.0, 0.7, 1.0, 0.8, 1.0, 0.7, 1.0, 0.7, 1.0, 0.8, 1.0, 0.9, 1.0, 0.8, 1.0, 0.8, 1.0, 0.9, 0.9444, 1.0, 1.0, 1.0, 1.0, 1.0, 0.9444, 1.0, 0.3333, 0.7, 0.3333, 0.8, 0.3333, 0.8, 0.3333, 0.7, 0.1111, 0.1, 0.1667, 0.1, 0.1667, 0.1, 0.1111, 0.1, 0.0, 1.0, 0.05556, 1.0, 0.05556, 1.0, 0.0, 1.0, 0.3889, 0.8, 0.3889, 0.7, 0.3889, 0.7, 0.3889, 0.8, 0.1667, 0.1, 0.2222, 0.1, 0.2222, 0.1, 0.1667, 0.1, 0.0, 0.9, 0.0, 1.0, 0.0, 1.0, 0.0, 0.9, 0.4444, 0.7, 0.4444, 0.8, 0.4444, 0.8, 0.4444, 0.7, 0.0, 0.8, 0.0, 0.9, 0.0, 0.9, 0.0, 0.8, 0.0, 0.7, 0.0, 0.8, 0.0, 0.8, 0.0, 0.7, 0.5556, 0.0, 0.5, 0.0, 0.5, 0.0, 0.5556, 0.0, 0.0, 0.6, 0.0, 0.7, 0.0, 0.7, 0.0, 0.6, 0.0, 0.5, 0.0, 0.6, 0.0, 0.6, 0.0, 0.5, 0.0, 0.4, 0.0, 0.5, 0.0, 0.5, 0.0, 0.4, 0.8333, 0.1, 0.8333, 0.2, 0.8333, 0.2, 0.8333, 0.1, 0.0, 0.3, 0.0, 0.4, 0.0, 0.4, 0.0, 0.3, 0.8889, 0.2, 0.8889, 0.1, 0.8889, 0.1, 0.8889, 0.2, 0.2222, 0.1, 0.2778, 0.1, 0.2778, 0.1, 0.2222, 0.1, 0.0, 0.2, 0.0, 0.3, 0.0, 0.3, 0.0, 0.2, 0.9444, 0.1, 0.9444, 0.2, 0.9444, 0.2, 0.9444, 0.1, 0.2778, 0.1, 0.3333, 0.1, 0.3333, 0.1, 0.2778, 0.1, 0.0, 0.1, 0.0, 0.2, 0.0, 0.2, 0.0, 0.1, 0.8889, 0.8, 0.8889, 0.7, 0.8889, 0.7, 0.8889, 0.8, 1.0, 0.1, 1.0, 0.0, 1.0, 0.0, 1.0, 0.1, 0.3333, 0.1, 0.3889, 0.1, 0.3889, 0.1, 0.3333, 0.1, 0.9444, 0.7, 0.9444, 0.8, 0.9444, 0.8, 0.9444, 0.7, 1.0, 0.2, 1.0, 0.1, 1.0, 0.1, 1.0, 0.2, 0.3889, 0.1, 0.4444, 0.1, 0.4444, 0.1, 0.3889, 0.1, 0.5, 0.0, 0.4444, 0.0, 0.4444, 0.0, 0.5, 0.0, 0.05556, 0.7, 0.05556, 0.6, 0.05556, 0.6, 0.05556, 0.7, 1.0, 0.3, 1.0, 0.2, 1.0, 0.2, 1.0, 0.3, 0.4444, 0.1, 0.5, 0.1, 0.5, 0.1, 0.4444, 0.1, 0.1111, 0.6, 0.1111, 0.7, 0.1111, 0.7, 0.1111, 0.6, 1.0, 0.4, 1.0, 0.3, 1.0, 0.3, 1.0, 0.4, 0.1667, 0.7, 0.1667, 0.6, 0.1667, 0.6, 0.1667, 0.7, 1.0, 0.5, 1.0, 0.4, 1.0, 0.4, 1.0, 0.5, 1.0, 0.6, 0.9444, 0.6, 0.9444, 0.6, 1.0, 0.6, 0.4444, 0.0, 0.3889, 0.0, 0.3889, 0.0, 0.4444, 0.0, 0.2222, 0.6, 0.2222, 0.7, 0.2222, 0.7, 0.2222, 0.6, 1.0, 0.7, 1.0, 0.6, 1.0, 0.6, 1.0, 0.7, 0.7778, 0.6, 0.8333, 0.6, 0.8333, 0.6, 0.7778, 0.6, 1.0, 0.8, 1.0, 0.7, 1.0, 0.7, 1.0, 0.8, 0.3889, 0.0, 0.3333, 0.0, 0.3333, 0.0, 0.3889, 0.0, 0.3889, 0.7, 0.3889, 0.6, 0.3889, 0.6, 0.3889, 0.7, 0.7222, 0.6, 0.7778, 0.6, 0.7778, 0.6, 0.7222, 0.6, 1.0, 0.9, 1.0, 0.8, 1.0, 0.8, 1.0, 0.9, 1.0, 0.0, 0.9444, 0.0, 0.9444, 0.0, 1.0, 0.0, 0.4444, 0.6, 0.4444, 0.7, 0.4444, 0.7, 0.4444, 0.6, 0.6667, 0.6, 0.7222, 0.6, 0.7222, 0.6, 0.6667, 0.6, 0.5, 0.7, 0.5, 0.6, 0.5, 0.6, 0.5, 0.7, 0.3333, 0.0, 0.2778, 0.0, 0.2778, 0.0, 0.3333, 0.0, 0.5556, 0.6, 0.6111, 0.6, 0.6111, 0.6, 0.5556, 0.6, 0.5, 0.6, 0.5556, 0.6, 0.5556, 0.6, 0.5, 0.6, 0.2778, 0.0, 0.2222, 0.0, 0.2222, 0.0, 0.2778, 0.0, 0.3889, 0.6, 0.3333, 0.6, 0.3333, 0.6, 0.3889, 0.6, 0.8333, 0.6, 0.8333, 0.7, 0.8333, 0.7, 0.8333, 0.6, 0.3333, 0.6, 0.2778, 0.6, 0.2778, 0.6, 0.3333, 0.6, 0.2222, 0.5, 0.2778, 0.5, 0.2778, 0.5, 0.2222, 0.5, 0.8889, 0.7, 0.8889, 0.6, 0.8889, 0.6, 0.8889, 0.7, 0.2778, 0.6, 0.2222, 0.6, 0.2222, 0.6, 0.2778, 0.6, 0.2778, 0.5, 0.3333, 0.5, 0.3333, 0.5, 0.2778, 0.5, 0.9444, 0.6, 0.9444, 0.7, 0.9444, 0.7, 0.9444, 0.6, 0.05556, 0.0, 0.0, 0.0, 0.0, 0.0, 0.05556, 0.0, 0.3333, 0.5, 0.3889, 0.5, 0.3889, 0.5, 0.3333, 0.5, 0.05556, 0.6, 0.05556, 0.5, 0.05556, 0.5, 0.05556, 0.6, 0.3889, 0.5, 0.4444, 0.5, 0.4444, 0.5, 0.3889, 0.5, 0.1111, 0.5, 0.1111, 0.6, 0.1111, 0.6, 0.1111, 0.5, 0.1667, 0.6, 0.1667, 0.5, 0.1667, 0.5, 0.1667, 0.6, 0.5556, 0.5, 0.5, 0.5, 0.5, 0.5, 0.5556, 0.5, 0.6111, 0.5, 0.5556, 0.5, 0.5556, 0.5, 0.6111, 0.5])
me_plane_001.use_remesh_preserve_volume = False
me_plane_001.use_remesh_preserve_attributes = False
me_plane_001.use_mirror_vertex_groups = False
me_plane_001.update()

# ---- objects
ob_plane = bpy.data.objects.new('Plane', me_plane_001)

# ---- transforms, parenting, visibility, modifiers, constraints
ob_plane.location = (0.0, 0.0, 0.0)
ob_plane.scale = (1.8, 1.0, 1.0)
ob_plane.lineart.crease_threshold = 0.0
_m = ob_plane.modifiers.new('Solidify', 'SOLIDIFY')
_m.thickness = -0.01
_m.nonmanifold_thickness_mode = 'FIXED'
_m.nonmanifold_merge_threshold = 0.0003

# ---- collection membership
col_collection.objects.link(ob_plane)

# ---- scene / render settings (as saved in the file)
scene.frame_start = 1; scene.frame_end = 250; scene.frame_set(45)
scene.render.engine = 'BLENDER_EEVEE_NEXT'
scene.cycles.use_denoising = False
scene.cycles.samples = 128
scene.cycles.sampling_pattern = 'TABULATED_SOBOL'
scene.cycles.use_adaptive_sampling = False
scene.cycles.use_light_tree = False
scene.view_settings.view_transform = 'Filmic'
bpy.context.view_layer.update()

# ---- added for rendering (the .blend has no active camera and no usable light): camera, sun
cam_auto = bpy.data.cameras.new('AutoCamera')
cam_auto.lens = 50.0
cam_auto.sensor_width = 36.0
cam_auto.clip_end = 1000.0
ob_auto_camera = bpy.data.objects.new('AutoCamera', cam_auto)
scene.collection.objects.link(ob_auto_camera)
ob_auto_camera.location = (3.98291, -4.77949, 3.74133)
ob_auto_camera.rotation_euler = (1.09748, -7.21219e-08, 0.694738)
scene.camera = ob_auto_camera
light_auto_sun = bpy.data.lights.new('AutoSun', 'SUN')
light_auto_sun.energy = 3.0
light_auto_sun.angle = 0.0523599
ob_auto_sun = bpy.data.objects.new('AutoSun', light_auto_sun)
scene.collection.objects.link(ob_auto_sun)
ob_auto_sun.rotation_euler = (0.872665, 0.174533, 0.523599)
bpy.context.view_layer.update()
